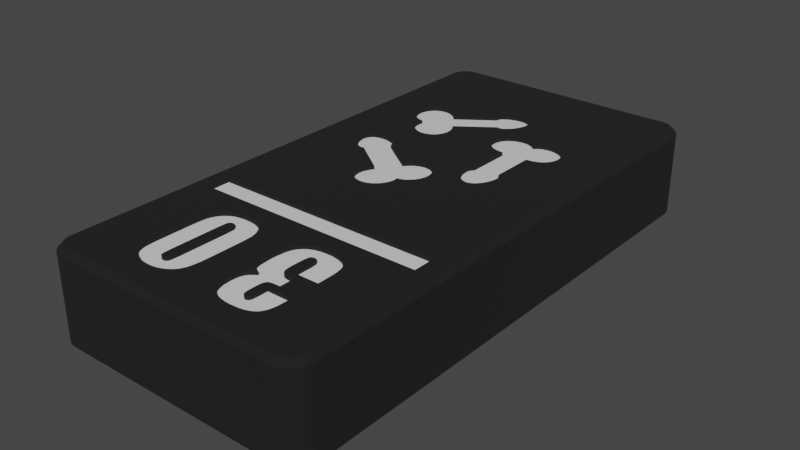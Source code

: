 # Source: prefab_tablet_30.blend  (saved by Blender 3.6.11; exported with 4.5.12 LTS)
import bpy
from mathutils import Matrix  # noqa: F401  (used for matrix-valued properties, if any)

bpy.ops.wm.read_factory_settings(use_empty=True)
scene = bpy.context.scene
scene.name = 'Scene'

# ---- collections
col_collection = bpy.data.collections.new('Collection'); scene.collection.children.link(col_collection)

# ---- materials (node trees are filled in below, after node groups)
mat_material = bpy.data.materials.new('Material')
mat_material.use_transparent_shadow = False
mat_base = bpy.data.materials.new('base')
mat_base.use_transparent_shadow = False

# ---- material node trees
mat_material.use_nodes = True; mat_material.node_tree.nodes.clear()
_N = mat_material.node_tree.nodes; _L = mat_material.node_tree.links
n0 = _N.new('ShaderNodeBsdfPrincipled'); n0.name = 'Principled BSDF'; n0.location = (10, 300)
n0.distribution = 'GGX'
n0.subsurface_method = 'RANDOM_WALK_SKIN'
n0.inputs[2].default_value = 0.09748
n0.inputs[3].default_value = 1.45
n0.inputs[27].default_value = (0.0, 0.0, 0.0, 1.0)
n1 = _N.new('ShaderNodeOutputMaterial'); n1.name = 'Material Output'; n1.location = (300, 300)
_L.new(n0.outputs[0], n1.inputs[0])
n1.is_active_output = True
mat_base.use_nodes = True; mat_base.node_tree.nodes.clear()
_N = mat_base.node_tree.nodes; _L = mat_base.node_tree.links
n0 = _N.new('ShaderNodeBsdfPrincipled'); n0.name = 'Principled BSDF'; n0.location = (10, 300)
n0.distribution = 'GGX'
n0.subsurface_method = 'RANDOM_WALK_SKIN'
n0.inputs[0].default_value = (0.005758, 0.006145, 0.00637, 1.0)
n0.inputs[2].default_value = 0.9488
n0.inputs[3].default_value = 1.45
n0.inputs[27].default_value = (0.0, 0.0, 0.0, 1.0)
n1 = _N.new('ShaderNodeOutputMaterial'); n1.name = 'Material Output'; n1.location = (300, 300)
_L.new(n0.outputs[0], n1.inputs[0])
n1.is_active_output = True

# ---- world
world_world = bpy.data.worlds.new('World'); scene.world = world_world
world_world.use_nodes = True; world_world.node_tree.nodes.clear()
_N = world_world.node_tree.nodes; _L = world_world.node_tree.links
n0 = _N.new('ShaderNodeOutputWorld'); n0.name = 'World Output'; n0.location = (300, 300)
n1 = _N.new('ShaderNodeBackground'); n1.name = 'Background'; n1.location = (10, 300)
n1.inputs[0].default_value = (0.05088, 0.05088, 0.05088, 1.0)
_L.new(n1.outputs[0], n0.inputs[0])
n0.is_active_output = True
world_world.color = (0.05088, 0.05088, 0.05088)
world_world.use_sun_shadow = False
world_world.sun_shadow_jitter_overblur = 0.0

# ---- meshes
me_plane = bpy.data.meshes.new('Plane')
me_plane.from_pydata([(-1.0, -1.0, 0.0), (1.0, -1.0, 0.0), (-1.0, 1.0, 0.0), (1.0, 1.0, 0.0)], [], [(0, 1, 3, 2)])
_uv = me_plane.uv_layers.new(name='UVMap')
_uv.uv.foreach_set('vector', [0.0, 0.0, 1.0, 0.0, 1.0, 1.0, 0.0, 1.0])
me_plane.materials.append(mat_material)
me_plane.update()
me_tablet_30 = bpy.data.meshes.new('tablet 30')
me_tablet_30.from_pydata([(-24.48, 1.765, 8.6), (-24.43, 1.536, 8.6), (-20.63, 1.644, 8.6), (-12.67, 19.24, 8.6), (-20.63, 19.24, 8.6), (-20.63, 16.0, 8.6), (-13.11, 28.27, 8.6), (-12.82, 28.34, 8.6), (-12.67, 32.22, 8.6), (-20.64, 29.79, 8.6), (-20.62, 29.97, 8.6), (-20.63, 32.22, 8.6), (-20.59, 30.13, 8.6), (-20.53, 30.27, 8.6), (-20.45, 30.4, 8.6), (-20.35, 30.51, 8.6), (-20.24, 30.61, 8.6), (-18.21, 30.61, 8.6), (-17.91, 30.44, 8.6), (-13.68, 27.97, 8.6), (-13.4, 28.15, 8.6), (-17.47, 29.81, 8.6), (-17.48, 29.89, 8.6), (-17.48, 29.73, 8.6), (-14.23, 27.4, 8.6), (-13.97, 27.71, 8.6), (-20.09, 30.69, 8.6), (-19.91, 30.77, 8.6), (-19.67, 30.83, 8.6), (-17.73, 30.3, 8.6), (-17.61, 30.17, 8.6), (-17.55, 30.07, 8.6), (-17.53, 30.05, 8.6), (-17.5, 29.97, 8.6), (-19.32, 30.85, 8.6), (-18.92, 30.82, 8.6), (-18.56, 30.74, 8.6), (-15.64, 25.45, 8.6), (-18.88, 27.79, 8.6), (-15.88, 25.05, 8.6), (-18.93, 27.77, 8.6), (-19.0, 27.74, 8.6), (-19.07, 27.73, 8.6), (-20.63, 25.11, 8.6), (-19.16, 27.73, 8.6), (-19.28, 27.75, 8.6), (-19.4, 27.8, 8.6), (-19.56, 27.88, 8.6), (-19.78, 28.05, 8.6), (-20.03, 28.3, 8.6), (-20.3, 28.69, 8.6), (-20.48, 29.04, 8.6), (-20.58, 29.35, 8.6), (-20.62, 29.57, 8.6), (-24.5, 32.22, 8.6), (-16.11, 24.05, 8.6), (-16.09, 24.36, 8.6), (-16.01, 24.71, 8.6), (-15.73, 23.05, 8.6), (-15.88, 23.26, 8.6), (-15.99, 23.49, 8.6), (-16.07, 23.76, 8.6), (-15.12, 22.6, 8.6), (-15.35, 22.72, 8.6), (-15.55, 22.87, 8.6), (-12.7, 23.8, 8.6), (-12.84, 23.5, 8.6), (-13.03, 23.22, 8.6), (-13.27, 22.98, 8.6), (-13.52, 22.78, 8.6), (-13.8, 22.63, 8.6), (-14.08, 22.54, 8.6), (-14.36, 22.49, 8.6), (-14.63, 22.49, 8.6), (-14.89, 22.53, 8.6), (-12.49, 24.79, 8.6), (-12.66, 24.79, 8.6), (-12.63, 24.7, 8.6), (-8.396, 25.11, 8.6), (-11.9, 25.02, 8.6), (-12.59, 24.32, 8.6), (-12.12, 24.9, 8.6), (-12.6, 24.53, 8.6), (-12.32, 24.83, 8.6), (-9.167, 30.51, 8.6), (-9.101, 30.55, 8.6), (-9.101, 32.22, 8.6), (-11.59, 28.01, 8.6), (-11.39, 27.83, 8.6), (-9.422, 29.78, 8.6), (-11.1, 26.02, 8.6), (-11.25, 25.71, 8.6), (-9.381, 29.45, 8.6), (-11.44, 25.43, 8.6), (-11.68, 25.19, 8.6), (-10.98, 26.82, 8.6), (-10.99, 26.51, 8.6), (-11.01, 26.35, 8.6), (-12.55, 28.36, 8.6), (-12.28, 28.33, 8.6), (-12.05, 28.27, 8.6), (-11.81, 28.16, 8.6), (-9.226, 30.46, 8.6), (-9.412, 30.02, 8.6), (-9.378, 30.19, 8.6), (-9.338, 30.29, 8.6), (-9.325, 30.32, 8.6), (-9.278, 30.4, 8.6), (-8.353, 27.87, 8.6), (-8.522, 27.97, 8.6), (-11.03, 27.12, 8.6), (-8.707, 28.13, 8.6), (-11.12, 27.4, 8.6), (-8.931, 28.4, 8.6), (-11.23, 27.61, 8.6), (-9.139, 28.75, 8.6), (-9.282, 29.09, 8.6), (-8.199, 27.8, 8.6), (-8.053, 27.76, 8.6), (-3.322, 32.22, 8.6), (-6.6, 30.48, 8.6), (-6.546, 30.43, 8.6), (-7.607, 27.8, 8.6), (-7.752, 27.76, 8.6), (-7.901, 27.75, 8.6), (-6.701, 32.22, 8.6), (-6.701, 30.55, 8.6), (-6.659, 30.53, 8.6), (-6.495, 30.35, 8.6), (-6.444, 30.25, 8.6), (-6.406, 30.12, 8.6), (-6.45, 29.31, 8.6), (-3.322, 25.11, 8.6), (-6.387, 29.67, 8.6), (-6.382, 29.94, 8.6), (-6.605, 28.87, 8.6), (-6.789, 28.52, 8.6), (-6.98, 28.26, 8.6), (-7.134, 28.09, 8.6), (-7.302, 27.95, 8.6), (-7.459, 27.86, 8.6), (-5.074, 35.19, 8.6), (-5.288, 34.99, 8.6), (-5.548, 34.82, 8.6), (-5.877, 34.68, 8.6), (-6.237, 34.59, 8.6), (-6.701, 34.55, 8.6), (-4.698, 35.88, 8.6), (-4.781, 35.63, 8.6), (-4.906, 35.4, 8.6), (-7.348, 37.8, 8.6), (-8.396, 49.5, 8.6), (-7.563, 37.68, 8.6), (-8.138, 37.6, 8.6), (-8.006, 37.48, 8.6), (-7.901, 37.35, 8.6), (-7.847, 37.42, 8.6), (-7.727, 37.55, 8.6), (-7.082, 37.89, 8.6), (-6.757, 37.96, 8.6), (-3.322, 49.5, 8.6), (-6.413, 37.96, 8.6), (-6.079, 37.92, 8.6), (-5.77, 37.82, 8.6), (-5.486, 37.68, 8.6), (-5.247, 37.51, 8.6), (-5.047, 37.31, 8.6), (-4.888, 37.1, 8.6), (-4.768, 36.86, 8.6), (-4.695, 36.63, 8.6), (-4.655, 36.38, 8.6), (-4.656, 36.13, 8.6), (-11.14, 36.07, 8.6), (-11.15, 36.34, 8.6), (-12.71, 38.89, 8.6), (-11.11, 36.6, 8.6), (-12.63, 38.85, 8.6), (-12.67, 49.5, 8.6), (-9.817, 37.89, 8.6), (-9.475, 37.96, 8.6), (-10.69, 35.14, 8.6), (-10.87, 35.36, 8.6), (-10.76, 37.31, 8.6), (-12.56, 38.84, 8.6), (-10.92, 37.08, 8.6), (-11.03, 36.86, 8.6), (-12.09, 38.94, 8.6), (-12.25, 38.87, 8.6), (-12.36, 38.84, 8.6), (-11.48, 41.79, 8.6), (-11.34, 41.7, 8.6), (-11.23, 41.61, 8.6), (-11.13, 41.5, 8.6), (-9.134, 37.96, 8.6), (-8.805, 37.92, 8.6), (-11.0, 35.59, 8.6), (-11.09, 35.81, 8.6), (-12.39, 38.84, 8.6), (-12.48, 38.83, 8.6), (-10.95, 40.86, 8.6), (-10.97, 40.62, 8.6), (-11.06, 40.28, 8.6), (-8.533, 37.83, 8.6), (-8.312, 37.72, 8.6), (-9.884, 34.66, 8.6), (-10.2, 34.79, 8.6), (-10.47, 34.95, 8.6), (-11.06, 41.36, 8.6), (-11.0, 41.22, 8.6), (-10.96, 41.06, 8.6), (-11.9, 39.07, 8.6), (-10.54, 37.53, 8.6), (-11.65, 39.3, 8.6), (-12.8, 41.89, 8.6), (-12.41, 41.95, 8.6), (-12.08, 41.95, 8.6), (-9.511, 34.58, 8.6), (-9.101, 34.55, 8.6), (-11.86, 41.92, 8.6), (-11.65, 41.86, 8.6), (-10.28, 37.7, 8.6), (-10.14, 37.78, 8.6), (-11.41, 39.59, 8.6), (-11.22, 39.91, 8.6), (-16.2, 33.84, 8.6), (-16.44, 33.72, 8.6), (-15.99, 34.0, 8.6), (-16.7, 33.63, 8.6), (-16.94, 33.59, 8.6), (-17.23, 33.59, 8.6), (-17.53, 33.64, 8.6), (-15.51, 34.91, 8.6), (-15.58, 34.64, 8.6), (-15.48, 35.2, 8.6), (-17.82, 33.75, 8.6), (-17.96, 33.82, 8.6), (-18.25, 34.01, 8.6), (-15.69, 34.4, 8.6), (-15.82, 34.2, 8.6), (-19.36, 39.42, 8.6), (-19.09, 39.45, 8.6), (-20.63, 49.5, 8.6), (-18.82, 39.44, 8.6), (-18.53, 39.39, 8.6), (-18.25, 39.27, 8.6), (-14.11, 40.95, 8.6), (-14.1, 41.03, 8.6), (-17.66, 38.85, 8.6), (-14.07, 41.11, 8.6), (-17.94, 39.09, 8.6), (-13.8, 41.45, 8.6), (-13.58, 41.6, 8.6), (-13.25, 41.76, 8.6), (-15.5, 35.52, 8.6), (-17.35, 38.5, 8.6), (-14.11, 40.83, 8.6), (-14.11, 40.88, 8.6), (-14.01, 41.22, 8.6), (-13.93, 41.32, 8.6), (-15.95, 36.55, 8.6), (-15.74, 36.2, 8.6), (-15.59, 35.85, 8.6), (-18.5, 34.25, 8.6), (-18.7, 34.53, 8.6), (-18.86, 34.82, 8.6), (-20.04, 39.09, 8.6), (-19.83, 39.23, 8.6), (-19.6, 39.35, 8.6), (-19.39, 35.97, 8.6), (-19.61, 36.07, 8.6), (-19.84, 36.23, 8.6), (-20.09, 36.46, 8.6), (-20.29, 36.73, 8.6), (-20.45, 37.03, 8.6), (-20.55, 37.34, 8.6), (-18.93, 35.89, 8.6), (-19.02, 35.89, 8.6), (-18.97, 35.72, 8.6), (-19.19, 35.91, 8.6), (-20.48, 38.48, 8.6), (-20.36, 38.71, 8.6), (-20.22, 38.91, 8.6), (-20.61, 37.65, 8.6), (-20.61, 37.94, 8.6), (-20.56, 38.22, 8.6), (-18.95, 35.09, 8.6), (-18.99, 35.33, 8.6), (-18.99, 35.54, 8.6), (-6.839, 11.85, 8.6), (-6.539, 11.64, 8.6), (-3.322, 13.11, 8.6), (-6.062, 11.02, 8.6), (-5.985, 10.78, 8.6), (-6.321, 11.43, 8.6), (-6.176, 11.23, 8.6), (-8.07, 8.4, 8.6), (-8.07, 9.907, 8.6), (-8.391, 10.83, 8.6), (-8.098, 10.48, 8.6), (-8.109, 10.56, 8.6), (-8.07, 5.859, 8.6), (-5.846, 5.859, 8.6), (-7.54, 6.494, 8.6), (-8.149, 10.69, 8.6), (-8.168, 10.72, 8.6), (-8.194, 10.75, 8.6), (-8.513, 12.21, 8.6), (-8.01, 12.19, 8.6), (-8.396, 13.11, 8.6), (-7.489, 12.1, 8.6), (-7.135, 11.99, 8.6), (-6.231, 3.467, 8.6), (-6.351, 3.33, 8.6), (-3.322, 1.644, 8.6), (-6.512, 3.198, 8.6), (-8.205, 10.76, 8.6), (-8.237, 10.78, 8.6), (-8.297, 4.191, 8.6), (-8.256, 4.212, 8.6), (-8.166, 4.304, 8.6), (-8.219, 4.239, 8.6), (-8.19, 4.269, 8.6), (-8.145, 4.344, 8.6), (-8.119, 4.424, 8.6), (-8.384, 4.168, 8.6), (-8.086, 4.637, 8.6), (-8.07, 5.063, 8.6), (-7.54, 7.765, 8.6), (-5.846, 8.4, 8.6), (-8.262, 7.811, 8.6), (-8.43, 7.848, 8.6), (-7.867, 6.491, 8.6), (-8.089, 6.482, 8.6), (-8.254, 6.47, 8.6), (-6.698, 3.087, 8.6), (-7.05, 2.945, 8.6), (-8.396, 1.644, 8.6), (-7.53, 2.84, 8.6), (-8.297, 2.788, 8.6), (-8.133, 10.65, 8.6), (-8.283, 10.8, 8.6), (-8.333, 10.82, 8.6), (-8.339, 4.176, 8.6), (-8.363, 6.457, 8.6), (-8.441, 6.442, 8.6), (-5.923, 4.209, 8.6), (-6.015, 3.881, 8.6), (-6.116, 3.65, 8.6), (-5.846, 5.063, 8.6), (-5.861, 4.662, 8.6), (-5.891, 10.2, 8.6), (-5.846, 9.123, 8.6), (-8.687, 6.251, 8.6), (-8.72, 6.185, 8.6), (-8.811, 5.485, 8.6), (-8.811, 4.965, 8.6), (-8.499, 6.422, 8.6), (-8.553, 6.393, 8.6), (-8.601, 6.356, 8.6), (-8.761, 6.056, 8.6), (-8.797, 5.826, 8.6), (-8.645, 6.31, 8.6), (-8.613, 4.206, 8.6), (-8.578, 4.189, 8.6), (-8.793, 4.583, 8.6), (-8.54, 4.177, 8.6), (-8.48, 4.167, 8.6), (-8.444, 4.165, 8.6), (-8.736, 4.349, 8.6), (-8.711, 4.303, 8.6), (-8.767, 4.439, 8.6), (-8.677, 4.259, 8.6), (-8.645, 4.229, 8.6), (-8.905, 10.13, 8.6), (-8.917, 9.571, 8.6), (-8.917, 8.939, 8.6), (-8.467, 10.84, 8.6), (-8.541, 10.83, 8.6), (-8.864, 10.51, 8.6), (-8.608, 10.82, 8.6), (-8.912, 8.727, 8.6), (-8.874, 8.41, 8.6), (-8.833, 8.255, 8.6), (-8.782, 8.14, 8.6), (-8.723, 8.049, 8.6), (-8.515, 7.88, 8.6), (-8.662, 7.981, 8.6), (-8.593, 7.924, 8.6), (-8.661, 10.8, 8.6), (-8.705, 10.78, 8.6), (-8.747, 10.75, 8.6), (-8.783, 10.71, 8.6), (-8.812, 10.67, 8.6), (-8.834, 10.62, 8.6), (-10.05, 3.112, 8.6), (-10.26, 3.244, 8.6), (-12.67, 1.644, 8.6), (-10.57, 7.19, 8.6), (-10.73, 7.335, 8.6), (-10.85, 7.475, 8.6), (-10.93, 7.599, 8.6), (-10.98, 7.742, 8.6), (-10.82, 11.17, 8.6), (-10.67, 11.4, 8.6), (-12.67, 13.11, 8.6), (-10.5, 11.59, 8.6), (-10.28, 11.77, 8.6), (-10.02, 11.92, 8.6), (-9.627, 12.07, 8.6), (-9.114, 12.18, 8.6), (-10.43, 3.396, 8.6), (-10.58, 3.574, 8.6), (-10.75, 3.861, 8.6), (-10.86, 6.295, 8.6), (-10.76, 6.456, 8.6), (-10.63, 6.601, 8.6), (-10.37, 7.071, 8.6), (-10.37, 6.816, 8.6), (-10.12, 6.971, 8.6), (-8.824, 2.807, 8.6), (-9.391, 2.888, 8.6), (-9.761, 2.988, 8.6), (-11.12, 9.894, 8.6), (-11.04, 10.52, 8.6), (-10.93, 10.92, 8.6), (-10.88, 4.171, 8.6), (-10.98, 4.551, 8.6), (-11.03, 5.1, 8.6), (-10.91, 6.161, 8.6), (-10.98, 5.925, 8.6), (-11.03, 5.222, 8.6), (-11.02, 5.627, 8.6), (-11.06, 8.039, 8.6), (-11.13, 8.897, 8.6), (-11.14, 9.356, 8.6), (-3.322, 16.0, 8.6), (-2.0, 16.0, 8.6), (-0.5, 19.24, 8.6), (-0.5, 13.11, 8.6), (-8.396, 16.0, 8.6), (-3.322, 19.24, 8.6), (-12.67, 16.0, 8.6), (-8.396, 19.24, 8.6), (-12.62, 24.08, 8.6), (-23.0, 16.0, 8.6), (-24.5, 19.24, 8.6), (-23.0, 14.0, 8.6), (-24.5, 13.11, 8.6), (-20.63, 14.0, 8.6), (-20.63, 13.11, 8.6), (-12.67, 14.0, 8.6), (-8.396, 14.0, 8.6), (-3.322, 14.0, 8.6), (-2.0, 14.0, 8.6), (-1.765, 49.48, 8.6), (-2.0, 49.5, 8.6), (-0.5, 48.0, 8.6), (-0.5, 32.22, 8.6), (-0.6635, 48.68, 8.6), (-0.7865, 48.88, 8.6), (-1.536, 49.43, 8.6), (-0.5734, 48.46, 8.6), (-0.9393, 49.06, 8.6), (-1.118, 49.21, 8.6), (-1.319, 49.34, 8.6), (-0.5185, 48.23, 8.6), (-0.5, 2.0, 8.6), (-0.5185, 1.765, 8.6), (-0.7865, 1.118, 8.6), (-0.6635, 1.319, 8.6), (-0.5734, 1.536, 8.6), (-2.0, 0.5, 8.6), (-1.765, 0.5185, 8.6), (-1.536, 0.5734, 8.6), (-1.319, 0.6635, 8.6), (-1.118, 0.7865, 8.6), (-0.9393, 0.9393, 8.6), (-24.21, 1.118, 8.6), (-24.06, 0.9393, 8.6), (-23.88, 0.7865, 8.6), (-23.46, 0.5734, 8.6), (-23.23, 0.5185, 8.6), (-24.34, 1.319, 8.6), (-23.0, 0.5, 8.6), (-23.68, 0.6635, 8.6), (-24.5, 2.0, 8.6), (-24.5, 48.0, 8.6), (-23.0, 49.5, 8.6), (-23.23, 49.48, 8.6), (-23.46, 49.43, 8.6), (-24.48, 48.23, 8.6), (-24.43, 48.46, 8.6), (-23.88, 49.21, 8.6), (-24.06, 49.06, 8.6), (-24.21, 48.88, 8.6), (-23.68, 49.34, 8.6), (-24.34, 48.68, 8.6), (-24.5, 25.11, 8.6), (-15.59, 12.01, 8.6), (-15.3, 11.88, 8.6), (-15.96, 12.12, 8.6), (-18.51, 11.8, 8.6), (-18.23, 11.97, 8.6), (-17.93, 12.08, 8.6), (-15.03, 11.7, 8.6), (-14.83, 11.51, 8.6), (-14.64, 11.27, 8.6), (-19.2, 11.02, 8.6), (-19.03, 11.3, 8.6), (-14.42, 10.87, 8.6), (-14.31, 10.57, 8.6), (-14.24, 10.21, 8.6), (-14.48, 3.982, 8.6), (-14.61, 3.746, 8.6), (-15.24, 3.172, 8.6), (-15.57, 3.008, 8.6), (-15.96, 2.881, 8.6), (-17.75, 2.915, 8.6), (-18.21, 3.094, 8.6), (-18.99, 3.686, 8.6), (-19.18, 3.981, 8.6), (-19.3, 4.262, 8.6), (-19.41, 4.653, 8.6), (-19.0, 11.34, 8.6), (-18.76, 11.6, 8.6), (-17.42, 12.18, 8.6), (-16.96, 12.21, 8.6), (-16.47, 12.19, 8.6), (-14.2, 5.426, 8.6), (-14.27, 4.729, 8.6), (-14.37, 4.276, 8.6), (-18.58, 3.305, 8.6), (-18.81, 3.486, 8.6), (-19.47, 9.667, 8.6), (-19.41, 10.38, 8.6), (-19.34, 10.7, 8.6), (-14.76, 3.556, 8.6), (-14.98, 3.355, 8.6), (-16.41, 2.807, 8.6), (-16.8, 2.788, 8.6), (-17.29, 2.819, 8.6), (-14.19, 9.38, 8.6), (-14.19, 9.201, 8.6), (-14.19, 6.034, 8.6), (-19.47, 5.416, 8.6), (-19.48, 6.034, 8.6), (-19.48, 9.062, 8.6), (-20.63, 0.5, 8.6), (-12.67, 0.5, 8.6), (-8.396, 0.5, 8.6), (-3.322, 0.5, 8.6), (-0.5, 25.11, 8.6), (0.0, 2.0, 8.1), (0.0, 2.0, 0.5), (0.0, 48.0, 8.1), (0.0, 48.0, 0.5), (-2.0, 50.0, 8.1), (-2.0, 50.0, 0.5), (-23.0, 50.0, 8.1), (-23.0, 50.0, 0.5), (-25.0, 48.0, 8.1), (-25.0, 48.0, 0.5), (-25.0, 2.0, 8.1), (-25.0, 2.0, 0.5), (-23.0, 0.0, 8.1), (-23.0, 0.0, 0.5), (-2.0, 0.0, 8.1), (-2.0, 0.0, 0.5), (-2.0, 0.5, 0.0), (-23.0, 0.5, 0.0), (-0.5, 2.0, 0.0), (-1.765, 0.5185, 0.0), (-24.5, 2.0, 0.0), (-24.5, 48.0, 0.0), (-23.0, 49.5, 0.0), (-24.48, 48.23, 0.0), (-24.48, 1.765, 0.0), (-2.0, 49.5, 0.0), (-0.5, 48.0, 0.0), (-24.21, 48.88, 0.0), (-24.06, 49.06, 0.0), (-23.88, 49.21, 0.0), (-24.43, 48.46, 0.0), (-24.34, 48.68, 0.0), (-23.23, 49.48, 0.0), (-23.46, 49.43, 0.0), (-0.6635, 1.319, 0.0), (-0.7865, 1.118, 0.0), (-1.536, 0.5734, 0.0), (-23.68, 49.34, 0.0), (-23.46, 0.5734, 0.0), (-24.21, 1.118, 0.0), (-24.34, 1.319, 0.0), (-0.5734, 1.536, 0.0), (-0.9393, 0.9393, 0.0), (-1.118, 0.7865, 0.0), (-1.319, 0.6635, 0.0), (-23.68, 0.6635, 0.0), (-23.88, 0.7865, 0.0), (-24.06, 0.9393, 0.0), (-23.23, 0.5185, 0.0), (-24.43, 1.536, 0.0), (-1.765, 49.48, 0.0), (-1.536, 49.43, 0.0), (-0.9393, 49.06, 0.0), (-1.319, 49.34, 0.0), (-1.118, 49.21, 0.0), (-0.7865, 48.88, 0.0), (-0.6635, 48.68, 0.0), (-0.5734, 48.46, 0.0), (-0.5185, 48.23, 0.0), (-0.5185, 1.765, 0.0), (-1.687, 0.02462, 0.5), (-1.687, 0.02462, 8.1), (-1.382, 0.09789, 0.5), (-1.382, 0.09789, 8.1), (-1.092, 0.218, 0.5), (-1.092, 0.218, 8.1), (-0.8244, 0.382, 0.5), (-0.8244, 0.382, 8.1), (-0.5858, 0.5858, 0.5), (-0.5858, 0.5858, 8.1), (-0.382, 0.8244, 0.5), (-0.382, 0.8244, 8.1), (-0.218, 1.092, 0.5), (-0.218, 1.092, 8.1), (-0.09789, 1.382, 0.5), (-0.09789, 1.382, 8.1), (-0.02462, 1.687, 0.5), (-0.02462, 1.687, 8.1), (-24.98, 1.687, 0.5), (-24.98, 1.687, 8.1), (-24.9, 1.382, 0.5), (-24.9, 1.382, 8.1), (-24.78, 1.092, 0.5), (-24.78, 1.092, 8.1), (-24.62, 0.8244, 0.5), (-24.62, 0.8244, 8.1), (-24.41, 0.5858, 0.5), (-24.41, 0.5858, 8.1), (-24.18, 0.382, 0.5), (-24.18, 0.382, 8.1), (-23.91, 0.218, 0.5), (-23.91, 0.218, 8.1), (-23.62, 0.09789, 0.5), (-23.62, 0.09789, 8.1), (-23.31, 0.02462, 0.5), (-23.31, 0.02462, 8.1), (-0.02462, 48.31, 0.5), (-0.02462, 48.31, 8.1), (-0.09789, 48.62, 0.5), (-0.09789, 48.62, 8.1), (-0.218, 48.91, 0.5), (-0.218, 48.91, 8.1), (-0.382, 49.18, 0.5), (-0.382, 49.18, 8.1), (-0.5858, 49.41, 0.5), (-0.5858, 49.41, 8.1), (-0.8244, 49.62, 0.5), (-0.8244, 49.62, 8.1), (-1.092, 49.78, 0.5), (-1.092, 49.78, 8.1), (-1.382, 49.9, 0.5), (-1.382, 49.9, 8.1), (-1.687, 49.98, 0.5), (-1.687, 49.98, 8.1), (-23.31, 49.98, 0.5), (-23.31, 49.98, 8.1), (-23.62, 49.9, 0.5), (-23.62, 49.9, 8.1), (-23.91, 49.78, 0.5), (-23.91, 49.78, 8.1), (-24.18, 49.62, 0.5), (-24.18, 49.62, 8.1), (-24.41, 49.41, 0.5), (-24.41, 49.41, 8.1), (-24.62, 49.18, 0.5), (-24.62, 49.18, 8.1), (-24.78, 48.91, 0.5), (-24.78, 48.91, 8.1), (-24.9, 48.62, 0.5), (-24.9, 48.62, 8.1), (-24.98, 48.31, 0.5), (-24.98, 48.31, 8.1), (-2.0, 16.0, 8.1), (-2.0, 14.0, 8.1), (-23.0, 14.0, 8.1), (-23.0, 16.0, 8.1), (-19.48, 6.034, 8.1), (-19.47, 5.416, 8.1), (-19.41, 4.653, 8.1), (-19.3, 4.262, 8.1), (-19.18, 3.981, 8.1), (-18.99, 3.686, 8.1), (-18.81, 3.486, 8.1), (-18.58, 3.305, 8.1), (-18.21, 3.094, 8.1), (-17.75, 2.915, 8.1), (-17.29, 2.819, 8.1), (-16.8, 2.788, 8.1), (-19.48, 9.062, 8.1), (-16.96, 12.21, 8.1), (-17.42, 12.18, 8.1), (-17.93, 12.08, 8.1), (-18.23, 11.97, 8.1), (-18.51, 11.8, 8.1), (-18.76, 11.6, 8.1), (-19.0, 11.34, 8.1), (-19.03, 11.3, 8.1), (-19.2, 11.02, 8.1), (-19.34, 10.7, 8.1), (-19.41, 10.38, 8.1), (-19.47, 9.667, 8.1), (-14.19, 9.201, 8.1), (-14.19, 9.38, 8.1), (-14.24, 10.21, 8.1), (-14.31, 10.57, 8.1), (-14.42, 10.87, 8.1), (-14.64, 11.27, 8.1), (-14.83, 11.51, 8.1), (-15.03, 11.7, 8.1), (-15.3, 11.88, 8.1), (-15.59, 12.01, 8.1), (-15.96, 12.12, 8.1), (-16.47, 12.19, 8.1), (-14.19, 6.034, 8.1), (-16.41, 2.807, 8.1), (-15.96, 2.881, 8.1), (-15.57, 3.008, 8.1), (-15.24, 3.172, 8.1), (-14.98, 3.355, 8.1), (-14.76, 3.556, 8.1), (-14.61, 3.746, 8.1), (-14.48, 3.982, 8.1), (-14.37, 4.276, 8.1), (-14.27, 4.729, 8.1), (-14.2, 5.426, 8.1), (-16.58, 4.246, 8.1), (-17.21, 10.56, 8.1), (-17.18, 10.64, 8.1), (-17.02, 10.8, 8.1), (-16.96, 10.82, 8.1), (-16.71, 10.82, 8.1), (-16.48, 4.399, 8.1), (-16.45, 4.532, 8.1), (-16.43, 4.782, 8.1), (-16.41, 5.258, 8.1), (-17.01, 4.189, 8.1), (-17.07, 4.212, 8.1), (-16.55, 4.276, 8.1), (-16.53, 4.297, 8.1), (-16.51, 4.336, 8.1), (-16.9, 10.83, 8.1), (-16.83, 10.84, 8.1), (-16.79, 10.83, 8.1), (-16.65, 10.81, 8.1), (-16.61, 10.79, 8.1), (-16.57, 10.77, 8.1), (-16.54, 10.74, 8.1), (-16.51, 10.71, 8.1), (-16.49, 10.68, 8.1), (-16.48, 10.64, 8.1), (-16.85, 4.165, 8.1), (-16.96, 4.174, 8.1), (-16.46, 10.56, 8.1), (-16.45, 10.49, 8.1), (-16.44, 10.4, 8.1), (-16.41, 9.714, 8.1), (-16.62, 4.218, 8.1), (-16.66, 4.196, 8.1), (-16.71, 4.179, 8.1), (-16.78, 4.169, 8.1), (-17.11, 4.239, 8.1), (-17.14, 4.263, 8.1), (-17.16, 4.292, 8.1), (-17.18, 4.327, 8.1), (-17.19, 4.369, 8.1), (-17.21, 4.424, 8.1), (-17.06, 10.78, 8.1), (-17.1, 10.75, 8.1), (-17.13, 10.73, 8.1), (-17.15, 10.69, 8.1), (-17.22, 4.499, 8.1), (-17.24, 4.594, 8.1), (-17.26, 5.258, 8.1), (-17.24, 10.3, 8.1), (-17.26, 9.781, 8.1), (-17.26, 9.781, 8.6), (-17.26, 5.258, 8.6), (-17.24, 10.3, 8.6), (-17.21, 10.56, 8.6), (-17.18, 10.64, 8.6), (-17.15, 10.69, 8.6), (-17.13, 10.73, 8.6), (-17.1, 10.75, 8.6), (-17.06, 10.78, 8.6), (-17.02, 10.8, 8.6), (-16.96, 10.82, 8.6), (-16.9, 10.83, 8.6), (-16.83, 10.84, 8.6), (-16.79, 10.83, 8.6), (-16.71, 10.82, 8.6), (-16.65, 10.81, 8.6), (-16.61, 10.79, 8.6), (-16.57, 10.77, 8.6), (-16.54, 10.74, 8.6), (-16.51, 10.71, 8.6), (-16.49, 10.68, 8.6), (-16.48, 10.64, 8.6), (-16.46, 10.56, 8.6), (-16.45, 10.49, 8.6), (-16.44, 10.4, 8.6), (-16.41, 9.714, 8.6), (-16.41, 5.258, 8.6), (-16.43, 4.782, 8.6), (-16.45, 4.532, 8.6), (-16.48, 4.399, 8.6), (-16.51, 4.336, 8.6), (-16.53, 4.297, 8.6), (-16.55, 4.276, 8.6), (-16.58, 4.246, 8.6), (-16.62, 4.218, 8.6), (-16.66, 4.196, 8.6), (-16.71, 4.179, 8.6), (-16.78, 4.169, 8.6), (-16.85, 4.165, 8.6), (-16.96, 4.174, 8.6), (-17.01, 4.189, 8.6), (-17.07, 4.212, 8.6), (-17.11, 4.239, 8.6), (-17.14, 4.263, 8.6), (-17.16, 4.292, 8.6), (-17.18, 4.327, 8.6), (-17.19, 4.369, 8.6), (-17.21, 4.424, 8.6), (-17.22, 4.499, 8.6), (-17.24, 4.594, 8.6), (-10.12, 6.971, 8.1), (-10.37, 6.816, 8.1), (-10.63, 6.601, 8.1), (-10.76, 6.456, 8.1), (-10.86, 6.295, 8.1), (-10.91, 6.161, 8.1), (-10.98, 5.925, 8.1), (-11.02, 5.627, 8.1), (-11.03, 5.222, 8.1), (-11.14, 9.356, 8.1), (-11.13, 8.897, 8.1), (-11.06, 8.039, 8.1), (-10.98, 7.742, 8.1), (-10.93, 7.599, 8.1), (-10.85, 7.475, 8.1), (-10.73, 7.335, 8.1), (-10.57, 7.19, 8.1), (-10.37, 7.071, 8.1), (-8.513, 12.21, 8.1), (-9.114, 12.18, 8.1), (-9.627, 12.07, 8.1), (-10.02, 11.92, 8.1), (-10.28, 11.77, 8.1), (-10.5, 11.59, 8.1), (-10.67, 11.4, 8.1), (-10.82, 11.17, 8.1), (-10.93, 10.92, 8.1), (-11.04, 10.52, 8.1), (-11.12, 9.894, 8.1), (-5.846, 9.123, 8.1), (-5.891, 10.2, 8.1), (-5.985, 10.78, 8.1), (-6.062, 11.02, 8.1), (-6.176, 11.23, 8.1), (-6.321, 11.43, 8.1), (-6.539, 11.64, 8.1), (-6.839, 11.85, 8.1), (-7.135, 11.99, 8.1), (-7.489, 12.1, 8.1), (-8.01, 12.19, 8.1), (-5.846, 8.4, 8.1), (-8.07, 8.4, 8.1), (-8.07, 9.907, 8.1), (-8.467, 10.84, 8.1), (-8.391, 10.83, 8.1), (-8.333, 10.82, 8.1), (-8.283, 10.8, 8.1), (-8.237, 10.78, 8.1), (-8.205, 10.76, 8.1), (-8.194, 10.75, 8.1), (-8.168, 10.72, 8.1), (-8.149, 10.69, 8.1), (-8.133, 10.65, 8.1), (-8.109, 10.56, 8.1), (-8.098, 10.48, 8.1), (-8.917, 9.571, 8.1), (-8.905, 10.13, 8.1), (-8.864, 10.51, 8.1), (-8.834, 10.62, 8.1), (-8.812, 10.67, 8.1), (-8.783, 10.71, 8.1), (-8.747, 10.75, 8.1), (-8.705, 10.78, 8.1), (-8.661, 10.8, 8.1), (-8.608, 10.82, 8.1), (-8.541, 10.83, 8.1), (-8.917, 8.939, 8.1), (-7.54, 7.765, 8.1), (-8.262, 7.811, 8.1), (-8.43, 7.848, 8.1), (-8.515, 7.88, 8.1), (-8.593, 7.924, 8.1), (-8.662, 7.981, 8.1), (-8.723, 8.049, 8.1), (-8.782, 8.14, 8.1), (-8.833, 8.255, 8.1), (-8.874, 8.41, 8.1), (-8.912, 8.727, 8.1), (-7.54, 6.494, 8.1), (-8.811, 5.485, 8.1), (-8.797, 5.826, 8.1), (-8.761, 6.056, 8.1), (-8.72, 6.185, 8.1), (-8.687, 6.251, 8.1), (-8.645, 6.31, 8.1), (-8.601, 6.356, 8.1), (-8.553, 6.393, 8.1), (-8.499, 6.422, 8.1), (-8.441, 6.442, 8.1), (-8.363, 6.457, 8.1), (-8.254, 6.47, 8.1), (-8.089, 6.482, 8.1), (-7.867, 6.491, 8.1), (-8.811, 4.965, 8.1), (-8.444, 4.165, 8.1), (-8.48, 4.167, 8.1), (-8.54, 4.177, 8.1), (-8.578, 4.189, 8.1), (-8.613, 4.206, 8.1), (-8.645, 4.229, 8.1), (-8.677, 4.259, 8.1), (-8.711, 4.303, 8.1), (-8.736, 4.349, 8.1), (-8.767, 4.439, 8.1), (-8.793, 4.583, 8.1), (-8.07, 5.063, 8.1), (-8.086, 4.637, 8.1), (-8.119, 4.424, 8.1), (-8.145, 4.344, 8.1), (-8.166, 4.304, 8.1), (-8.19, 4.269, 8.1), (-8.219, 4.239, 8.1), (-8.256, 4.212, 8.1), (-8.297, 4.191, 8.1), (-8.339, 4.176, 8.1), (-8.384, 4.168, 8.1), (-8.07, 5.859, 8.1), (-5.846, 5.859, 8.1), (-5.846, 5.063, 8.1), (-8.297, 2.788, 8.1), (-7.53, 2.84, 8.1), (-7.05, 2.945, 8.1), (-6.698, 3.087, 8.1), (-6.512, 3.198, 8.1), (-6.351, 3.33, 8.1), (-6.231, 3.467, 8.1), (-6.116, 3.65, 8.1), (-6.015, 3.881, 8.1), (-5.923, 4.209, 8.1), (-5.861, 4.662, 8.1), (-11.03, 5.1, 8.1), (-10.98, 4.551, 8.1), (-10.88, 4.171, 8.1), (-10.75, 3.861, 8.1), (-10.58, 3.574, 8.1), (-10.43, 3.396, 8.1), (-10.26, 3.244, 8.1), (-10.05, 3.112, 8.1), (-9.761, 2.988, 8.1), (-9.391, 2.888, 8.1), (-8.824, 2.807, 8.1), (-0.5, 48.0, 2.711e-15), (-0.5, 2.0, 1.084e-16), (-2.0, 49.5, 1.735e-15), (-1.765, 49.48, 1.735e-15), (-1.536, 49.43, 1.735e-15), (-1.319, 49.34, 1.735e-15), (-1.118, 49.21, 1.735e-15), (-0.9393, 49.06, 1.735e-15), (-0.7865, 48.88, 1.735e-15), (-0.6635, 48.68, 1.735e-15), (-0.5734, 48.46, 1.735e-15), (-0.5185, 48.23, 1.735e-15), (-0.5, 48.0, 1.735e-15), (-23.0, 49.5, -2.819e-15), (-2.0, 49.5, 2.711e-15), (-23.0, 0.5, 1.084e-16), (-2.0, 0.5, 1.084e-16), (-23.0, 0.5, -1.735e-15), (-23.23, 0.5185, -1.735e-15), (-23.46, 0.5734, -1.735e-15), (-23.68, 0.6635, -1.735e-15), (-23.88, 0.7865, -1.735e-15), (-24.06, 0.9393, -1.735e-15), (-24.21, 1.118, -1.735e-15), (-24.34, 1.319, -1.735e-15), (-24.43, 1.536, -1.735e-15), (-24.48, 1.765, -1.735e-15), (-24.5, 2.0, -1.735e-15), (-24.5, 2.0, 1.084e-16), (-24.5, 48.0, -7.589e-16), (-15.95, 36.55, 8.1), (-15.74, 36.2, 8.1), (-15.59, 35.85, 8.1), (-15.5, 35.52, 8.1), (-15.48, 35.2, 8.1), (-15.51, 34.91, 8.1), (-15.58, 34.64, 8.1), (-15.69, 34.4, 8.1), (-15.82, 34.2, 8.1), (-15.99, 34.0, 8.1), (-16.2, 33.84, 8.1), (-16.44, 33.72, 8.1), (-16.7, 33.63, 8.1), (-16.94, 33.59, 8.1), (-17.23, 33.59, 8.1), (-17.53, 33.64, 8.1), (-17.82, 33.75, 8.1), (-17.96, 33.82, 8.1), (-18.25, 34.01, 8.1), (-18.5, 34.25, 8.1), (-18.7, 34.53, 8.1), (-18.86, 34.82, 8.1), (-18.95, 35.09, 8.1), (-18.99, 35.33, 8.1), (-18.99, 35.54, 8.1), (-18.97, 35.72, 8.1), (-18.93, 35.89, 8.1), (-12.71, 38.89, 8.1), (-11.13, 41.5, 8.1), (-11.06, 41.36, 8.1), (-11.0, 41.22, 8.1), (-10.96, 41.06, 8.1), (-10.95, 40.86, 8.1), (-10.97, 40.62, 8.1), (-11.06, 40.28, 8.1), (-11.22, 39.91, 8.1), (-11.41, 39.59, 8.1), (-11.65, 39.3, 8.1), (-11.9, 39.07, 8.1), (-12.09, 38.94, 8.1), (-12.25, 38.87, 8.1), (-12.36, 38.84, 8.1), (-12.39, 38.84, 8.1), (-12.48, 38.83, 8.1), (-12.56, 38.84, 8.1), (-12.63, 38.85, 8.1), (-14.11, 40.83, 8.1), (-14.11, 40.88, 8.1), (-14.11, 40.95, 8.1), (-14.1, 41.03, 8.1), (-14.07, 41.11, 8.1), (-14.01, 41.22, 8.1), (-13.93, 41.32, 8.1), (-13.8, 41.45, 8.1), (-13.58, 41.6, 8.1), (-13.25, 41.76, 8.1), (-12.8, 41.89, 8.1), (-12.41, 41.95, 8.1), (-12.08, 41.95, 8.1), (-11.86, 41.92, 8.1), (-11.65, 41.86, 8.1), (-11.48, 41.79, 8.1), (-11.34, 41.7, 8.1), (-11.23, 41.61, 8.1), (-17.35, 38.5, 8.1), (-19.02, 35.89, 8.1), (-19.19, 35.91, 8.1), (-19.39, 35.97, 8.1), (-19.61, 36.07, 8.1), (-19.84, 36.23, 8.1), (-20.09, 36.46, 8.1), (-20.29, 36.73, 8.1), (-20.45, 37.03, 8.1), (-20.55, 37.34, 8.1), (-20.61, 37.65, 8.1), (-20.61, 37.94, 8.1), (-20.56, 38.22, 8.1), (-20.48, 38.48, 8.1), (-20.36, 38.71, 8.1), (-20.22, 38.91, 8.1), (-20.04, 39.09, 8.1), (-19.83, 39.23, 8.1), (-19.6, 39.35, 8.1), (-19.36, 39.42, 8.1), (-19.09, 39.45, 8.1), (-18.82, 39.44, 8.1), (-18.53, 39.39, 8.1), (-18.25, 39.27, 8.1), (-17.94, 39.09, 8.1), (-17.66, 38.85, 8.1), (-9.101, 34.55, 8.1), (-9.511, 34.58, 8.1), (-9.884, 34.66, 8.1), (-10.2, 34.79, 8.1), (-10.47, 34.95, 8.1), (-10.69, 35.14, 8.1), (-10.87, 35.36, 8.1), (-11.0, 35.59, 8.1), (-11.09, 35.81, 8.1), (-11.14, 36.07, 8.1), (-11.15, 36.34, 8.1), (-11.11, 36.6, 8.1), (-11.03, 36.86, 8.1), (-10.92, 37.08, 8.1), (-10.76, 37.31, 8.1), (-10.54, 37.53, 8.1), (-10.28, 37.7, 8.1), (-10.14, 37.78, 8.1), (-9.817, 37.89, 8.1), (-9.475, 37.96, 8.1), (-9.134, 37.96, 8.1), (-8.805, 37.92, 8.1), (-8.533, 37.83, 8.1), (-8.312, 37.72, 8.1), (-8.138, 37.6, 8.1), (-8.006, 37.48, 8.1), (-7.901, 37.35, 8.1), (-9.101, 30.55, 8.1), (-7.901, 27.75, 8.1), (-8.053, 27.76, 8.1), (-8.199, 27.8, 8.1), (-8.353, 27.87, 8.1), (-8.522, 27.97, 8.1), (-8.707, 28.13, 8.1), (-8.931, 28.4, 8.1), (-9.139, 28.75, 8.1), (-9.282, 29.09, 8.1), (-9.381, 29.45, 8.1), (-9.422, 29.78, 8.1), (-9.412, 30.02, 8.1), (-9.378, 30.19, 8.1), (-9.338, 30.29, 8.1), (-9.325, 30.32, 8.1), (-9.278, 30.4, 8.1), (-9.226, 30.46, 8.1), (-9.167, 30.51, 8.1), (-6.701, 30.55, 8.1), (-6.659, 30.53, 8.1), (-6.6, 30.48, 8.1), (-6.546, 30.43, 8.1), (-6.495, 30.35, 8.1), (-6.444, 30.25, 8.1), (-6.406, 30.12, 8.1), (-6.382, 29.94, 8.1), (-6.387, 29.67, 8.1), (-6.45, 29.31, 8.1), (-6.605, 28.87, 8.1), (-6.789, 28.52, 8.1), (-6.98, 28.26, 8.1), (-7.134, 28.09, 8.1), (-7.302, 27.95, 8.1), (-7.459, 27.86, 8.1), (-7.607, 27.8, 8.1), (-7.752, 27.76, 8.1), (-6.701, 34.55, 8.1), (-7.847, 37.42, 8.1), (-7.727, 37.55, 8.1), (-7.563, 37.68, 8.1), (-7.348, 37.8, 8.1), (-7.082, 37.89, 8.1), (-6.757, 37.96, 8.1), (-6.413, 37.96, 8.1), (-6.079, 37.92, 8.1), (-5.77, 37.82, 8.1), (-5.486, 37.68, 8.1), (-5.247, 37.51, 8.1), (-5.047, 37.31, 8.1), (-4.888, 37.1, 8.1), (-4.768, 36.86, 8.1), (-4.695, 36.63, 8.1), (-4.655, 36.38, 8.1), (-4.656, 36.13, 8.1), (-4.698, 35.88, 8.1), (-4.781, 35.63, 8.1), (-4.906, 35.4, 8.1), (-5.074, 35.19, 8.1), (-5.288, 34.99, 8.1), (-5.548, 34.82, 8.1), (-5.877, 34.68, 8.1), (-6.237, 34.59, 8.1), (-14.23, 27.4, 8.1), (-13.97, 27.71, 8.1), (-13.68, 27.97, 8.1), (-13.4, 28.15, 8.1), (-13.11, 28.27, 8.1), (-12.82, 28.34, 8.1), (-12.55, 28.36, 8.1), (-12.28, 28.33, 8.1), (-12.05, 28.27, 8.1), (-11.81, 28.16, 8.1), (-11.59, 28.01, 8.1), (-11.39, 27.83, 8.1), (-11.23, 27.61, 8.1), (-11.12, 27.4, 8.1), (-11.03, 27.12, 8.1), (-10.98, 26.82, 8.1), (-10.99, 26.51, 8.1), (-11.01, 26.35, 8.1), (-11.1, 26.02, 8.1), (-11.25, 25.71, 8.1), (-11.44, 25.43, 8.1), (-11.68, 25.19, 8.1), (-11.9, 25.02, 8.1), (-12.12, 24.9, 8.1), (-12.32, 24.83, 8.1), (-12.49, 24.79, 8.1), (-12.66, 24.79, 8.1), (-17.48, 29.73, 8.1), (-20.45, 30.4, 8.1), (-20.35, 30.51, 8.1), (-20.24, 30.61, 8.1), (-20.09, 30.69, 8.1), (-19.91, 30.77, 8.1), (-19.67, 30.83, 8.1), (-19.32, 30.85, 8.1), (-18.92, 30.82, 8.1), (-18.56, 30.74, 8.1), (-18.21, 30.61, 8.1), (-17.91, 30.44, 8.1), (-17.73, 30.3, 8.1), (-17.61, 30.17, 8.1), (-17.55, 30.07, 8.1), (-17.53, 30.05, 8.1), (-17.5, 29.97, 8.1), (-17.48, 29.89, 8.1), (-17.47, 29.81, 8.1), (-18.88, 27.79, 8.1), (-18.93, 27.77, 8.1), (-19.0, 27.74, 8.1), (-19.07, 27.73, 8.1), (-19.16, 27.73, 8.1), (-19.28, 27.75, 8.1), (-19.4, 27.8, 8.1), (-19.56, 27.88, 8.1), (-19.78, 28.05, 8.1), (-20.03, 28.3, 8.1), (-20.3, 28.69, 8.1), (-20.48, 29.04, 8.1), (-20.58, 29.35, 8.1), (-20.62, 29.57, 8.1), (-20.64, 29.79, 8.1), (-20.62, 29.97, 8.1), (-20.59, 30.13, 8.1), (-20.53, 30.27, 8.1), (-15.64, 25.45, 8.1), (-12.63, 24.7, 8.1), (-12.6, 24.53, 8.1), (-12.59, 24.32, 8.1), (-12.62, 24.08, 8.1), (-12.7, 23.8, 8.1), (-12.84, 23.5, 8.1), (-13.03, 23.22, 8.1), (-13.27, 22.98, 8.1), (-13.52, 22.78, 8.1), (-13.8, 22.63, 8.1), (-14.08, 22.54, 8.1), (-14.36, 22.49, 8.1), (-14.63, 22.49, 8.1), (-14.89, 22.53, 8.1), (-15.12, 22.6, 8.1), (-15.35, 22.72, 8.1), (-15.55, 22.87, 8.1), (-15.73, 23.05, 8.1), (-15.88, 23.26, 8.1), (-15.99, 23.49, 8.1), (-16.07, 23.76, 8.1), (-16.11, 24.05, 8.1), (-16.09, 24.36, 8.1), (-16.01, 24.71, 8.1), (-15.88, 25.05, 8.1)], [], [(0, 1, 2), (3, 4, 5), (6, 7, 8), (9, 10, 11), (11, 10, 12), (11, 12, 13), (13, 14, 11), (11, 14, 15), (11, 15, 16), (17, 18, 8), (19, 20, 21), (21, 20, 6), (21, 6, 22), (22, 6, 8), (23, 24, 21), (21, 24, 25), (21, 25, 19), (16, 26, 11), (11, 26, 27), (11, 27, 28), (18, 29, 8), (8, 29, 30), (8, 30, 31), (31, 32, 8), (8, 32, 33), (8, 33, 22), (28, 34, 11), (11, 34, 35), (11, 35, 8), (8, 35, 36), (8, 36, 17), (37, 38, 39), (39, 38, 40), (41, 42, 43), (43, 42, 44), (43, 44, 45), (45, 46, 43), (43, 46, 47), (43, 47, 48), (48, 49, 43), (43, 49, 50), (43, 50, 51), (51, 52, 43), (43, 52, 53), (43, 53, 54), (55, 56, 43), (40, 41, 39), (39, 41, 43), (39, 43, 57), (57, 43, 56), (58, 59, 4), (4, 59, 60), (4, 60, 43), (43, 60, 61), (43, 61, 55), (62, 63, 4), (4, 63, 64), (4, 64, 58), (65, 66, 3), (3, 66, 67), (3, 67, 68), (68, 69, 3), (3, 69, 70), (3, 70, 71), (71, 72, 3), (3, 72, 73), (3, 73, 4), (4, 73, 74), (4, 74, 62), (75, 76, 77), (78, 79, 80), (80, 79, 81), (77, 82, 75), (75, 82, 80), (75, 80, 83), (83, 80, 81), (84, 85, 86), (87, 88, 89), (78, 90, 91), (89, 88, 92), (91, 93, 78), (78, 93, 94), (78, 94, 79), (95, 96, 78), (78, 96, 97), (78, 97, 90), (7, 98, 8), (8, 98, 99), (8, 99, 86), (86, 99, 100), (86, 100, 101), (101, 87, 86), (86, 87, 102), (86, 102, 84), (89, 103, 87), (87, 103, 104), (87, 104, 105), (105, 106, 87), (87, 106, 107), (87, 107, 102), (108, 109, 110), (110, 109, 111), (110, 111, 112), (112, 111, 113), (112, 113, 114), (114, 113, 115), (114, 115, 88), (88, 115, 116), (88, 116, 92), (110, 95, 108), (108, 95, 78), (108, 78, 117), (117, 78, 118), (119, 120, 121), (122, 123, 78), (78, 123, 124), (78, 124, 118), (125, 126, 119), (119, 126, 127), (119, 127, 120), (121, 128, 119), (119, 128, 129), (119, 129, 130), (131, 132, 133), (133, 132, 119), (133, 119, 134), (134, 119, 130), (131, 135, 132), (132, 135, 136), (132, 136, 137), (137, 138, 132), (132, 138, 139), (132, 139, 140), (141, 142, 119), (142, 143, 119), (119, 143, 144), (119, 144, 125), (125, 144, 145), (125, 145, 146), (147, 148, 119), (119, 148, 149), (119, 149, 141), (150, 151, 152), (152, 151, 153), (152, 153, 154), (155, 156, 154), (154, 156, 157), (154, 157, 152), (150, 158, 151), (151, 158, 159), (151, 159, 160), (160, 159, 161), (160, 161, 162), (162, 163, 160), (160, 163, 164), (160, 164, 165), (165, 166, 160), (160, 166, 167), (160, 167, 168), (168, 169, 160), (160, 169, 170), (160, 170, 119), (119, 170, 171), (119, 171, 147), (172, 173, 174), (174, 173, 175), (174, 175, 176), (177, 178, 179), (180, 181, 8), (182, 183, 184), (184, 183, 176), (184, 176, 185), (185, 176, 175), (186, 187, 182), (182, 187, 188), (189, 190, 177), (177, 190, 191), (177, 191, 192), (177, 179, 151), (151, 179, 193), (151, 193, 194), (181, 195, 8), (8, 195, 196), (8, 196, 172), (188, 197, 182), (182, 197, 198), (182, 198, 183), (199, 200, 178), (178, 200, 201), (194, 202, 151), (151, 202, 203), (151, 203, 153), (204, 205, 8), (8, 205, 206), (8, 206, 180), (192, 207, 177), (177, 207, 208), (177, 208, 178), (178, 208, 209), (178, 209, 199), (186, 182, 210), (210, 182, 211), (210, 211, 212), (213, 214, 177), (177, 214, 215), (204, 8, 216), (216, 8, 86), (216, 86, 217), (215, 218, 177), (177, 218, 219), (177, 219, 189), (211, 220, 212), (212, 220, 221), (212, 221, 222), (222, 221, 178), (222, 178, 223), (223, 178, 201), (224, 225, 8), (224, 8, 226), (225, 227, 8), (8, 227, 228), (8, 228, 11), (11, 228, 229), (11, 229, 230), (231, 232, 8), (231, 8, 233), (230, 234, 11), (11, 234, 235), (11, 235, 236), (232, 237, 8), (8, 237, 238), (8, 238, 226), (239, 240, 241), (241, 240, 242), (241, 242, 177), (177, 242, 243), (177, 243, 244), (245, 246, 247), (247, 246, 248), (247, 248, 249), (250, 251, 177), (177, 251, 252), (177, 252, 213), (172, 174, 8), (8, 174, 253), (8, 253, 233), (254, 255, 247), (247, 255, 256), (247, 256, 245), (249, 248, 244), (244, 248, 257), (244, 257, 177), (177, 257, 258), (177, 258, 250), (259, 260, 174), (174, 260, 261), (174, 261, 253), (236, 262, 11), (11, 262, 263), (11, 263, 264), (265, 266, 241), (241, 266, 267), (241, 267, 239), (268, 269, 11), (11, 269, 270), (11, 270, 271), (271, 272, 11), (11, 272, 273), (11, 273, 274), (275, 276, 277), (277, 276, 278), (277, 278, 268), (279, 280, 241), (241, 280, 281), (241, 281, 265), (274, 282, 11), (11, 282, 283), (11, 283, 241), (241, 283, 284), (241, 284, 279), (264, 285, 11), (11, 285, 286), (11, 286, 268), (268, 286, 287), (268, 287, 277), (288, 289, 290), (290, 291, 292), (289, 293, 290), (290, 293, 294), (290, 294, 291), (295, 296, 297), (297, 296, 298), (297, 298, 299), (300, 301, 302), (303, 304, 305), (306, 307, 308), (308, 307, 309), (308, 309, 290), (290, 309, 310), (290, 310, 288), (311, 312, 313), (313, 312, 314), (299, 315, 316), (317, 318, 319), (319, 318, 320), (319, 320, 321), (322, 323, 324), (324, 323, 325), (324, 325, 326), (327, 328, 329), (329, 328, 295), (329, 295, 330), (302, 331, 300), (300, 331, 332), (300, 332, 333), (314, 334, 313), (313, 334, 335), (313, 335, 336), (336, 335, 337), (336, 337, 338), (315, 299, 305), (305, 299, 339), (305, 339, 303), (316, 340, 299), (299, 340, 341), (299, 341, 297), (322, 324, 319), (319, 324, 342), (319, 342, 317), (333, 343, 300), (300, 343, 344), (300, 344, 326), (345, 346, 313), (313, 346, 347), (313, 347, 311), (301, 348, 313), (313, 348, 349), (313, 349, 345), (292, 350, 290), (290, 350, 351), (290, 351, 313), (313, 351, 328), (313, 328, 301), (301, 328, 327), (301, 327, 302), (352, 353, 344), (326, 344, 324), (324, 344, 354), (324, 354, 355), (356, 357, 358), (353, 359, 344), (344, 359, 360), (344, 360, 354), (356, 358, 344), (344, 358, 361), (344, 361, 352), (362, 363, 364), (363, 365, 364), (364, 365, 366), (364, 366, 355), (355, 366, 367), (355, 367, 324), (368, 369, 370), (370, 369, 371), (370, 371, 364), (364, 371, 372), (364, 372, 362), (373, 374, 297), (295, 297, 330), (330, 297, 374), (330, 374, 375), (297, 376, 373), (373, 376, 377), (373, 377, 378), (378, 377, 379), (375, 380, 330), (330, 380, 381), (330, 381, 382), (382, 383, 330), (330, 383, 384), (330, 384, 385), (385, 384, 386), (385, 386, 387), (379, 388, 378), (378, 388, 389), (378, 389, 390), (390, 391, 378), (378, 391, 392), (378, 392, 393), (394, 395, 396), (396, 397, 398), (398, 399, 396), (396, 399, 400), (396, 400, 401), (402, 403, 404), (404, 403, 405), (404, 405, 406), (406, 407, 404), (404, 407, 408), (404, 408, 308), (308, 408, 409), (308, 409, 306), (395, 410, 396), (396, 410, 411), (396, 411, 412), (413, 414, 397), (397, 414, 415), (397, 415, 416), (416, 415, 417), (416, 417, 418), (338, 419, 336), (336, 419, 420), (336, 420, 396), (396, 420, 421), (396, 421, 394), (422, 423, 404), (404, 423, 424), (404, 424, 402), (412, 425, 396), (396, 425, 426), (396, 426, 427), (413, 397, 428), (428, 397, 396), (428, 396, 429), (427, 430, 396), (396, 430, 431), (396, 431, 429), (401, 432, 396), (396, 432, 433), (396, 433, 404), (404, 433, 434), (404, 434, 422), (435, 436, 437), (437, 436, 438), (439, 435, 440), (441, 439, 442), (80, 443, 78), (78, 443, 65), (78, 65, 442), (442, 65, 3), (442, 3, 441), (441, 3, 5), (444, 445, 446), (446, 445, 447), (446, 447, 448), (449, 404, 450), (450, 404, 451), (451, 404, 308), (451, 308, 452), (452, 308, 290), (452, 290, 453), (454, 455, 456), (456, 455, 457), (458, 459, 460), (458, 460, 461), (459, 462, 460), (460, 462, 463), (460, 463, 464), (454, 456, 460), (460, 456, 465), (460, 465, 461), (436, 453, 438), (438, 453, 290), (438, 290, 466), (466, 290, 313), (466, 313, 467), (468, 469, 313), (313, 469, 470), (313, 470, 467), (471, 472, 313), (313, 472, 473), (313, 473, 474), (474, 475, 313), (313, 475, 476), (313, 476, 468), (477, 478, 479), (480, 481, 482), (482, 481, 483), (482, 483, 1), (477, 479, 482), (482, 479, 484), (482, 484, 480), (450, 448, 449), (449, 448, 447), (449, 447, 2), (2, 447, 485), (2, 485, 0), (53, 9, 54), (54, 9, 11), (54, 11, 486), (486, 11, 241), (486, 241, 487), (487, 488, 486), (486, 488, 489), (486, 489, 490), (490, 489, 491), (492, 493, 494), (492, 494, 495), (495, 494, 489), (489, 494, 496), (489, 496, 491), (54, 497, 43), (43, 497, 445), (43, 445, 4), (4, 445, 444), (4, 444, 5), (498, 499, 404), (498, 404, 500), (501, 502, 449), (449, 502, 503), (499, 504, 404), (404, 504, 505), (404, 505, 506), (449, 507, 508), (506, 509, 404), (404, 509, 510), (404, 510, 511), (396, 512, 513), (514, 515, 396), (396, 515, 516), (2, 517, 518), (519, 520, 2), (2, 520, 521), (2, 521, 522), (508, 523, 449), (449, 523, 524), (449, 524, 501), (503, 525, 449), (449, 525, 526), (449, 526, 404), (404, 526, 527), (404, 527, 500), (528, 529, 396), (396, 529, 530), (396, 530, 512), (518, 531, 2), (2, 531, 532), (2, 532, 519), (533, 534, 449), (449, 534, 535), (449, 535, 507), (513, 536, 396), (396, 536, 537), (396, 537, 514), (516, 538, 396), (396, 538, 539), (396, 539, 2), (2, 539, 540), (2, 540, 517), (511, 541, 404), (404, 541, 542), (404, 542, 396), (396, 542, 543), (396, 543, 528), (522, 544, 2), (2, 544, 545), (2, 545, 449), (449, 545, 546), (449, 546, 533), (439, 440, 442), (442, 440, 132), (442, 132, 78), (78, 132, 140), (78, 140, 122), (1, 483, 2), (2, 483, 547), (2, 547, 396), (396, 547, 548), (396, 548, 336), (336, 548, 549), (336, 549, 313), (313, 549, 550), (313, 550, 471), (435, 437, 440), (440, 437, 551), (440, 551, 132), (132, 551, 457), (132, 457, 119), (119, 457, 455), (119, 455, 160), (552, 553, 554), (554, 553, 555), (556, 557, 558), (558, 557, 559), (560, 561, 562), (562, 561, 563), (564, 565, 566), (566, 565, 567), (568, 569, 570), (568, 570, 571), (572, 573, 574), (574, 573, 575), (576, 572, 569), (569, 572, 574), (569, 574, 570), (570, 574, 577), (570, 577, 578), (579, 580, 581), (575, 582, 574), (574, 582, 583), (574, 583, 584), (584, 583, 585), (586, 587, 588), (579, 581, 583), (583, 581, 589), (583, 589, 585), (590, 591, 592), (586, 588, 593), (594, 595, 587), (587, 595, 596), (587, 596, 588), (590, 597, 591), (591, 597, 598), (591, 598, 599), (569, 600, 576), (576, 600, 590), (576, 590, 601), (601, 590, 592), (602, 603, 604), (604, 603, 605), (604, 605, 606), (602, 604, 577), (577, 604, 607), (577, 607, 608), (608, 609, 577), (577, 609, 610), (577, 610, 578), (571, 570, 588), (588, 570, 611), (588, 611, 593), (566, 567, 612), (566, 612, 613), (613, 612, 614), (613, 614, 615), (615, 614, 616), (615, 616, 617), (617, 616, 618), (617, 618, 619), (619, 618, 620), (619, 620, 621), (621, 620, 622), (621, 622, 623), (623, 622, 624), (623, 624, 625), (625, 624, 626), (625, 626, 627), (627, 626, 628), (627, 628, 629), (629, 628, 553), (629, 553, 552), (562, 563, 630), (562, 630, 631), (631, 630, 632), (631, 632, 633), (633, 632, 634), (633, 634, 635), (635, 634, 636), (635, 636, 637), (637, 636, 638), (637, 638, 639), (639, 638, 640), (639, 640, 641), (641, 640, 642), (641, 642, 643), (643, 642, 644), (643, 644, 645), (645, 644, 646), (645, 646, 647), (647, 646, 565), (647, 565, 564), (554, 555, 648), (554, 648, 649), (649, 648, 650), (649, 650, 651), (651, 650, 652), (651, 652, 653), (653, 652, 654), (653, 654, 655), (655, 654, 656), (655, 656, 657), (657, 656, 658), (657, 658, 659), (659, 658, 660), (659, 660, 661), (661, 660, 662), (661, 662, 663), (663, 662, 664), (663, 664, 665), (665, 664, 557), (665, 557, 556), (558, 559, 666), (558, 666, 667), (667, 666, 668), (667, 668, 669), (669, 668, 670), (669, 670, 671), (671, 670, 672), (671, 672, 673), (673, 672, 674), (673, 674, 675), (675, 674, 676), (675, 676, 677), (677, 676, 678), (677, 678, 679), (679, 678, 680), (679, 680, 681), (681, 680, 682), (681, 682, 683), (683, 682, 561), (683, 561, 560), (684, 685, 436), (436, 685, 453), (452, 453, 685), (446, 448, 686), (686, 448, 450), (686, 450, 685), (685, 450, 451), (685, 451, 452), (686, 687, 446), (446, 687, 444), (684, 436, 435), (435, 439, 684), (684, 439, 441), (684, 441, 687), (687, 441, 5), (687, 5, 444), (687, 686, 684), (684, 686, 685), (688, 545, 544), (688, 544, 689), (689, 544, 522), (689, 522, 690), (690, 522, 521), (690, 521, 691), (691, 521, 520), (691, 520, 692), (692, 520, 519), (692, 519, 693), (693, 519, 532), (693, 532, 694), (694, 532, 531), (694, 531, 695), (695, 531, 518), (695, 518, 696), (696, 518, 517), (696, 517, 697), (697, 517, 540), (697, 540, 698), (698, 540, 539), (698, 539, 699), (688, 700, 545), (545, 700, 546), (701, 526, 525), (701, 525, 702), (702, 525, 503), (702, 503, 703), (703, 503, 502), (703, 502, 704), (704, 502, 501), (704, 501, 705), (705, 501, 524), (705, 524, 706), (706, 524, 523), (706, 523, 707), (707, 523, 508), (707, 508, 708), (708, 508, 507), (708, 507, 709), (709, 507, 535), (709, 535, 710), (710, 535, 534), (710, 534, 711), (711, 534, 533), (711, 533, 712), (712, 533, 546), (712, 546, 700), (713, 542, 541), (713, 541, 714), (714, 541, 511), (714, 511, 715), (715, 511, 510), (715, 510, 716), (716, 510, 509), (716, 509, 717), (717, 509, 506), (717, 506, 718), (718, 506, 505), (718, 505, 719), (719, 505, 504), (719, 504, 720), (720, 504, 499), (720, 499, 721), (721, 499, 498), (721, 498, 722), (722, 498, 500), (722, 500, 723), (723, 500, 527), (723, 527, 724), (724, 527, 526), (724, 526, 701), (713, 725, 542), (542, 725, 543), (699, 539, 538), (699, 538, 726), (726, 538, 516), (726, 516, 727), (727, 516, 515), (727, 515, 728), (728, 515, 514), (728, 514, 729), (729, 514, 537), (729, 537, 730), (730, 537, 536), (730, 536, 731), (731, 536, 513), (731, 513, 732), (732, 513, 512), (732, 512, 733), (733, 512, 530), (733, 530, 734), (734, 530, 529), (734, 529, 735), (735, 529, 528), (735, 528, 736), (736, 528, 543), (736, 543, 725), (727, 728, 737), (708, 738, 739), (740, 741, 702), (723, 724, 742), (743, 733, 744), (744, 733, 734), (744, 734, 745), (745, 734, 735), (745, 735, 746), (698, 747, 697), (697, 747, 748), (697, 748, 696), (702, 741, 701), (737, 728, 749), (749, 728, 729), (749, 729, 750), (750, 729, 730), (750, 730, 751), (751, 730, 731), (751, 731, 743), (743, 731, 732), (743, 732, 733), (741, 752, 701), (701, 752, 753), (701, 753, 724), (724, 753, 754), (724, 754, 742), (742, 755, 723), (723, 755, 756), (723, 756, 722), (722, 756, 757), (722, 757, 721), (721, 757, 758), (721, 758, 720), (720, 758, 759), (720, 759, 719), (719, 759, 760), (719, 760, 718), (718, 760, 761), (718, 761, 717), (699, 762, 698), (698, 762, 763), (698, 763, 747), (761, 764, 717), (717, 764, 765), (717, 765, 716), (716, 765, 766), (716, 766, 715), (715, 766, 767), (715, 767, 714), (737, 768, 727), (727, 768, 769), (727, 769, 726), (726, 769, 770), (726, 770, 699), (699, 770, 771), (699, 771, 762), (748, 772, 696), (696, 772, 773), (696, 773, 695), (695, 773, 774), (695, 774, 694), (694, 774, 775), (694, 775, 693), (693, 775, 776), (693, 776, 692), (692, 776, 777), (692, 777, 691), (740, 702, 778), (778, 702, 703), (778, 703, 779), (779, 703, 704), (779, 704, 780), (780, 704, 705), (780, 705, 781), (781, 705, 706), (781, 706, 739), (739, 706, 707), (739, 707, 708), (777, 782, 691), (691, 782, 783), (691, 783, 690), (690, 783, 784), (708, 709, 738), (738, 709, 710), (738, 710, 785), (785, 710, 711), (785, 711, 786), (786, 711, 712), (735, 736, 746), (746, 736, 725), (746, 725, 767), (767, 725, 713), (767, 713, 714), (712, 700, 786), (786, 700, 688), (786, 688, 784), (784, 688, 689), (784, 689, 690), (786, 784, 787), (787, 784, 788), (786, 787, 789), (786, 789, 785), (785, 789, 790), (785, 790, 738), (738, 790, 791), (738, 791, 739), (739, 791, 792), (739, 792, 781), (781, 792, 793), (781, 793, 780), (780, 793, 794), (780, 794, 779), (779, 794, 795), (779, 795, 778), (778, 795, 796), (778, 796, 740), (740, 796, 797), (740, 797, 741), (741, 797, 798), (741, 798, 752), (752, 798, 799), (752, 799, 753), (753, 799, 800), (753, 800, 754), (754, 800, 801), (754, 801, 742), (742, 801, 802), (742, 802, 755), (755, 802, 803), (755, 803, 756), (756, 803, 804), (756, 804, 757), (757, 804, 805), (757, 805, 758), (758, 805, 806), (758, 806, 759), (759, 806, 807), (759, 807, 760), (760, 807, 808), (760, 808, 761), (761, 808, 809), (761, 809, 764), (764, 809, 810), (764, 810, 765), (765, 810, 811), (765, 811, 766), (766, 811, 812), (766, 812, 767), (746, 767, 813), (813, 767, 812), (746, 813, 814), (746, 814, 745), (745, 814, 815), (745, 815, 744), (744, 815, 816), (744, 816, 743), (743, 816, 817), (743, 817, 751), (751, 817, 818), (751, 818, 750), (750, 818, 819), (750, 819, 749), (749, 819, 820), (749, 820, 737), (737, 820, 821), (737, 821, 768), (768, 821, 822), (768, 822, 769), (769, 822, 823), (769, 823, 770), (770, 823, 824), (770, 824, 771), (771, 824, 825), (771, 825, 762), (762, 825, 826), (762, 826, 763), (763, 826, 827), (763, 827, 747), (747, 827, 828), (747, 828, 748), (748, 828, 829), (748, 829, 772), (772, 829, 830), (772, 830, 773), (773, 830, 831), (773, 831, 774), (774, 831, 832), (774, 832, 775), (775, 832, 833), (775, 833, 776), (776, 833, 834), (776, 834, 777), (777, 834, 835), (777, 835, 782), (782, 835, 836), (782, 836, 783), (783, 836, 788), (783, 788, 784), (837, 418, 417), (837, 417, 838), (838, 417, 415), (838, 415, 839), (839, 415, 414), (839, 414, 840), (840, 414, 413), (840, 413, 841), (841, 413, 428), (841, 428, 842), (842, 428, 429), (842, 429, 843), (843, 429, 431), (843, 431, 844), (844, 431, 430), (844, 430, 845), (846, 434, 433), (846, 433, 847), (847, 433, 432), (847, 432, 848), (848, 432, 401), (848, 401, 849), (849, 401, 400), (849, 400, 850), (850, 400, 399), (850, 399, 851), (851, 399, 398), (851, 398, 852), (852, 398, 397), (852, 397, 853), (853, 397, 416), (853, 416, 854), (854, 416, 418), (854, 418, 837), (855, 306, 409), (855, 409, 856), (856, 409, 408), (856, 408, 857), (857, 408, 407), (857, 407, 858), (858, 407, 406), (858, 406, 859), (859, 406, 405), (859, 405, 860), (860, 405, 403), (860, 403, 861), (861, 403, 402), (861, 402, 862), (862, 402, 424), (862, 424, 863), (863, 424, 423), (863, 423, 864), (864, 423, 422), (864, 422, 865), (865, 422, 434), (865, 434, 846), (866, 351, 350), (866, 350, 867), (867, 350, 292), (867, 292, 868), (868, 292, 291), (868, 291, 869), (869, 291, 294), (869, 294, 870), (870, 294, 293), (870, 293, 871), (871, 293, 289), (871, 289, 872), (872, 289, 288), (872, 288, 873), (873, 288, 310), (873, 310, 874), (874, 310, 309), (874, 309, 875), (875, 309, 307), (875, 307, 876), (876, 307, 306), (876, 306, 855), (866, 877, 351), (351, 877, 328), (877, 878, 328), (328, 878, 295), (878, 879, 295), (295, 879, 296), (880, 376, 297), (880, 297, 881), (881, 297, 341), (881, 341, 882), (882, 341, 340), (882, 340, 883), (883, 340, 316), (883, 316, 884), (884, 316, 315), (884, 315, 885), (885, 315, 305), (885, 305, 886), (886, 305, 304), (886, 304, 887), (887, 304, 303), (887, 303, 888), (888, 303, 339), (888, 339, 889), (889, 339, 299), (889, 299, 890), (890, 299, 298), (890, 298, 891), (891, 298, 296), (891, 296, 879), (892, 374, 373), (892, 373, 893), (893, 373, 378), (893, 378, 894), (894, 378, 393), (894, 393, 895), (895, 393, 392), (895, 392, 896), (896, 392, 391), (896, 391, 897), (897, 391, 390), (897, 390, 898), (898, 390, 389), (898, 389, 899), (899, 389, 388), (899, 388, 900), (900, 388, 379), (900, 379, 901), (901, 379, 377), (901, 377, 902), (902, 377, 376), (902, 376, 880), (892, 903, 374), (374, 903, 375), (904, 327, 329), (904, 329, 905), (905, 329, 330), (905, 330, 906), (906, 330, 385), (906, 385, 907), (907, 385, 387), (907, 387, 908), (908, 387, 386), (908, 386, 909), (909, 386, 384), (909, 384, 910), (910, 384, 383), (910, 383, 911), (911, 383, 382), (911, 382, 912), (912, 382, 381), (912, 381, 913), (913, 381, 380), (913, 380, 914), (914, 380, 375), (914, 375, 903), (904, 915, 327), (327, 915, 302), (916, 354, 360), (916, 360, 917), (917, 360, 359), (917, 359, 918), (918, 359, 353), (918, 353, 919), (919, 353, 352), (919, 352, 920), (920, 352, 361), (920, 361, 921), (921, 361, 358), (921, 358, 922), (922, 358, 357), (922, 357, 923), (923, 357, 356), (923, 356, 924), (924, 356, 344), (924, 344, 925), (925, 344, 343), (925, 343, 926), (926, 343, 333), (926, 333, 927), (927, 333, 332), (927, 332, 928), (928, 332, 331), (928, 331, 929), (929, 331, 302), (929, 302, 915), (916, 930, 354), (354, 930, 355), (931, 367, 366), (931, 366, 932), (932, 366, 365), (932, 365, 933), (933, 365, 363), (933, 363, 934), (934, 363, 362), (934, 362, 935), (935, 362, 372), (935, 372, 936), (936, 372, 371), (936, 371, 937), (937, 371, 369), (937, 369, 938), (938, 369, 368), (938, 368, 939), (939, 368, 370), (939, 370, 940), (940, 370, 364), (940, 364, 941), (941, 364, 355), (941, 355, 930), (942, 326, 325), (942, 325, 943), (943, 325, 323), (943, 323, 944), (944, 323, 322), (944, 322, 945), (945, 322, 319), (945, 319, 946), (946, 319, 321), (946, 321, 947), (947, 321, 320), (947, 320, 948), (948, 320, 318), (948, 318, 949), (949, 318, 317), (949, 317, 950), (950, 317, 342), (950, 342, 951), (951, 342, 324), (951, 324, 952), (952, 324, 367), (952, 367, 931), (942, 953, 326), (326, 953, 300), (953, 954, 300), (300, 954, 301), (954, 955, 301), (301, 955, 348), (956, 338, 337), (956, 337, 957), (957, 337, 335), (957, 335, 958), (958, 335, 334), (958, 334, 959), (959, 334, 314), (959, 314, 960), (960, 314, 312), (960, 312, 961), (961, 312, 311), (961, 311, 962), (962, 311, 347), (962, 347, 963), (963, 347, 346), (963, 346, 964), (964, 346, 345), (964, 345, 965), (965, 345, 349), (965, 349, 966), (966, 349, 348), (966, 348, 955), (845, 430, 427), (845, 427, 967), (967, 427, 426), (967, 426, 968), (968, 426, 425), (968, 425, 969), (969, 425, 412), (969, 412, 970), (970, 412, 411), (970, 411, 971), (971, 411, 410), (971, 410, 972), (972, 410, 395), (972, 395, 973), (973, 395, 394), (973, 394, 974), (974, 394, 421), (974, 421, 975), (975, 421, 420), (975, 420, 976), (976, 420, 419), (976, 419, 977), (977, 419, 338), (977, 338, 956), (907, 908, 837), (837, 920, 921), (904, 837, 924), (904, 905, 837), (837, 905, 906), (837, 906, 907), (893, 894, 863), (943, 944, 964), (921, 922, 837), (837, 922, 923), (837, 923, 924), (863, 894, 862), (862, 894, 895), (862, 895, 861), (861, 895, 860), (860, 895, 896), (860, 896, 859), (859, 896, 897), (859, 897, 858), (858, 897, 898), (858, 898, 857), (857, 898, 899), (857, 899, 856), (976, 977, 933), (839, 918, 919), (920, 837, 919), (919, 837, 838), (919, 838, 839), (924, 925, 904), (904, 925, 926), (904, 926, 927), (847, 848, 913), (964, 944, 963), (963, 944, 945), (963, 945, 962), (951, 956, 950), (950, 956, 957), (939, 972, 938), (938, 972, 973), (938, 973, 937), (937, 973, 974), (937, 974, 936), (936, 974, 975), (936, 975, 935), (935, 975, 976), (935, 976, 934), (934, 976, 933), (908, 909, 837), (837, 909, 910), (837, 910, 854), (854, 910, 911), (912, 852, 911), (911, 852, 853), (911, 853, 854), (873, 887, 872), (872, 887, 888), (872, 888, 871), (871, 888, 889), (871, 889, 870), (954, 953, 955), (955, 953, 942), (955, 942, 966), (966, 942, 943), (966, 943, 965), (965, 943, 964), (962, 945, 961), (961, 945, 946), (961, 946, 960), (960, 946, 947), (960, 947, 959), (959, 947, 958), (958, 947, 948), (958, 948, 957), (957, 948, 949), (957, 949, 950), (951, 952, 956), (956, 952, 931), (956, 931, 977), (977, 931, 932), (977, 932, 933), (927, 928, 904), (904, 928, 929), (904, 929, 915), (848, 849, 913), (913, 849, 850), (913, 850, 912), (912, 850, 851), (912, 851, 852), (875, 876, 882), (882, 883, 875), (875, 883, 884), (875, 884, 874), (874, 884, 885), (874, 885, 873), (873, 885, 886), (873, 886, 887), (839, 840, 918), (918, 840, 841), (918, 841, 917), (899, 900, 856), (856, 900, 901), (856, 901, 855), (870, 889, 869), (869, 889, 890), (869, 890, 868), (868, 890, 891), (868, 891, 867), (867, 891, 879), (867, 879, 866), (866, 879, 878), (866, 878, 877), (930, 968, 941), (941, 968, 969), (941, 969, 940), (940, 969, 970), (940, 970, 939), (939, 970, 971), (939, 971, 972), (916, 845, 930), (930, 845, 967), (930, 967, 968), (841, 842, 917), (917, 842, 843), (917, 843, 916), (916, 843, 844), (916, 844, 845), (913, 914, 847), (847, 914, 903), (847, 903, 846), (846, 903, 892), (846, 892, 865), (865, 892, 893), (865, 893, 864), (864, 893, 863), (901, 902, 855), (855, 902, 880), (855, 880, 876), (876, 880, 881), (876, 881, 882), (787, 788, 813), (813, 788, 814), (814, 788, 836), (814, 836, 815), (815, 836, 835), (815, 835, 834), (813, 812, 787), (787, 812, 811), (787, 811, 789), (811, 810, 789), (789, 810, 809), (789, 809, 808), (789, 799, 798), (818, 824, 819), (819, 824, 823), (818, 817, 824), (824, 817, 816), (824, 816, 815), (795, 794, 789), (834, 833, 815), (815, 833, 832), (815, 832, 831), (805, 804, 789), (789, 804, 803), (789, 803, 802), (793, 792, 791), (823, 822, 819), (819, 822, 821), (819, 821, 820), (802, 801, 789), (789, 801, 800), (789, 800, 799), (793, 791, 794), (794, 791, 790), (794, 790, 789), (815, 828, 827), (798, 797, 789), (789, 797, 796), (789, 796, 795), (831, 830, 815), (815, 830, 829), (815, 829, 828), (827, 826, 815), (815, 826, 825), (815, 825, 824), (808, 807, 789), (789, 807, 806), (789, 806, 805), (438, 466, 552), (456, 457, 554), (554, 457, 551), (554, 551, 552), (552, 551, 437), (552, 437, 438), (456, 554, 649), (456, 649, 465), (465, 649, 651), (465, 651, 461), (461, 651, 653), (461, 653, 458), (458, 653, 655), (458, 655, 459), (459, 655, 657), (459, 657, 462), (462, 657, 659), (462, 659, 463), (463, 659, 661), (463, 661, 464), (464, 661, 663), (464, 663, 460), (460, 663, 665), (460, 665, 454), (454, 665, 556), (454, 556, 455), (471, 566, 613), (471, 613, 472), (472, 613, 615), (472, 615, 473), (473, 615, 617), (473, 617, 474), (474, 617, 619), (474, 619, 475), (475, 619, 621), (475, 621, 476), (476, 621, 623), (476, 623, 468), (468, 623, 625), (468, 625, 469), (469, 625, 627), (469, 627, 470), (470, 627, 629), (470, 629, 467), (467, 629, 552), (467, 552, 466), (160, 455, 556), (487, 241, 558), (558, 241, 177), (558, 177, 556), (556, 177, 151), (556, 151, 160), (566, 471, 550), (550, 549, 566), (566, 549, 548), (566, 548, 564), (564, 548, 547), (564, 547, 483), (487, 558, 667), (487, 667, 488), (488, 667, 669), (488, 669, 489), (489, 669, 671), (489, 671, 495), (495, 671, 673), (495, 673, 492), (492, 673, 675), (492, 675, 493), (493, 675, 677), (493, 677, 494), (494, 677, 679), (494, 679, 496), (496, 679, 681), (496, 681, 491), (491, 681, 683), (491, 683, 490), (490, 683, 560), (490, 560, 486), (485, 562, 631), (485, 631, 0), (0, 631, 633), (0, 633, 1), (1, 633, 635), (1, 635, 482), (482, 635, 637), (482, 637, 477), (477, 637, 639), (477, 639, 478), (478, 639, 641), (478, 641, 479), (479, 641, 643), (479, 643, 484), (484, 643, 645), (484, 645, 480), (480, 645, 647), (480, 647, 481), (481, 647, 564), (481, 564, 483), (562, 485, 447), (447, 445, 562), (562, 445, 497), (562, 497, 560), (560, 497, 54), (560, 54, 486), (978, 555, 979), (979, 555, 553), (980, 557, 664), (980, 664, 981), (981, 664, 662), (981, 662, 982), (982, 662, 660), (982, 660, 983), (983, 660, 658), (983, 658, 984), (984, 658, 656), (984, 656, 985), (985, 656, 654), (985, 654, 986), (986, 654, 652), (986, 652, 987), (987, 652, 650), (987, 650, 988), (988, 650, 648), (988, 648, 989), (989, 648, 555), (989, 555, 990), (570, 553, 628), (570, 628, 611), (611, 628, 626), (611, 626, 593), (593, 626, 624), (593, 624, 586), (586, 624, 622), (586, 622, 587), (587, 622, 620), (587, 620, 594), (594, 620, 618), (594, 618, 595), (595, 618, 616), (595, 616, 596), (596, 616, 614), (596, 614, 588), (588, 614, 612), (588, 612, 571), (571, 612, 567), (571, 567, 568), (991, 559, 992), (992, 559, 557), (565, 993, 567), (567, 993, 994), (573, 561, 682), (573, 682, 575), (575, 682, 680), (575, 680, 582), (582, 680, 678), (582, 678, 583), (583, 678, 676), (583, 676, 579), (579, 676, 674), (579, 674, 580), (580, 674, 672), (580, 672, 581), (581, 672, 670), (581, 670, 589), (589, 670, 668), (589, 668, 585), (585, 668, 666), (585, 666, 584), (584, 666, 559), (584, 559, 574), (995, 565, 646), (995, 646, 996), (996, 646, 644), (996, 644, 997), (997, 644, 642), (997, 642, 998), (998, 642, 640), (998, 640, 999), (999, 640, 638), (999, 638, 1000), (1000, 638, 636), (1000, 636, 1001), (1001, 636, 634), (1001, 634, 1002), (1002, 634, 632), (1002, 632, 1003), (1003, 632, 630), (1003, 630, 1004), (1004, 630, 563), (1004, 563, 1005), (1006, 563, 1007), (1007, 563, 561), (259, 1008, 1009), (259, 1009, 260), (260, 1009, 1010), (260, 1010, 261), (261, 1010, 1011), (261, 1011, 253), (253, 1011, 1012), (253, 1012, 233), (233, 1012, 1013), (233, 1013, 231), (231, 1013, 1014), (231, 1014, 232), (232, 1014, 1015), (232, 1015, 237), (237, 1015, 1016), (237, 1016, 238), (238, 1016, 1017), (238, 1017, 226), (226, 1017, 1018), (226, 1018, 224), (224, 1018, 1019), (224, 1019, 225), (225, 1019, 1020), (225, 1020, 227), (227, 1020, 1021), (227, 1021, 228), (228, 1021, 1022), (228, 1022, 229), (229, 1022, 1023), (229, 1023, 230), (230, 1023, 1024), (230, 1024, 234), (234, 1024, 1025), (234, 1025, 235), (235, 1025, 1026), (235, 1026, 236), (236, 1026, 1027), (236, 1027, 262), (262, 1027, 1028), (262, 1028, 263), (263, 1028, 1029), (263, 1029, 264), (264, 1029, 1030), (264, 1030, 285), (285, 1030, 1031), (285, 1031, 286), (286, 1031, 1032), (286, 1032, 287), (287, 1032, 1033), (287, 1033, 277), (277, 1033, 1034), (277, 1034, 275), (259, 174, 1008), (1008, 174, 1035), (192, 1036, 1037), (192, 1037, 207), (207, 1037, 1038), (207, 1038, 208), (208, 1038, 1039), (208, 1039, 209), (209, 1039, 1040), (209, 1040, 199), (199, 1040, 1041), (199, 1041, 200), (200, 1041, 1042), (200, 1042, 201), (201, 1042, 1043), (201, 1043, 223), (223, 1043, 1044), (223, 1044, 222), (222, 1044, 1045), (222, 1045, 212), (212, 1045, 1046), (212, 1046, 210), (210, 1046, 1047), (210, 1047, 186), (186, 1047, 1048), (186, 1048, 187), (187, 1048, 1049), (187, 1049, 188), (188, 1049, 1050), (188, 1050, 197), (197, 1050, 1051), (197, 1051, 198), (198, 1051, 1052), (198, 1052, 183), (183, 1052, 1053), (183, 1053, 176), (176, 1053, 1035), (176, 1035, 174), (255, 1054, 1055), (255, 1055, 256), (256, 1055, 1056), (256, 1056, 245), (245, 1056, 1057), (245, 1057, 246), (246, 1057, 1058), (246, 1058, 248), (248, 1058, 1059), (248, 1059, 257), (257, 1059, 1060), (257, 1060, 258), (258, 1060, 1061), (258, 1061, 250), (250, 1061, 1062), (250, 1062, 251), (251, 1062, 1063), (251, 1063, 252), (252, 1063, 1064), (252, 1064, 213), (213, 1064, 1065), (213, 1065, 214), (214, 1065, 1066), (214, 1066, 215), (215, 1066, 1067), (215, 1067, 218), (218, 1067, 1068), (218, 1068, 219), (219, 1068, 1069), (219, 1069, 189), (189, 1069, 1070), (189, 1070, 190), (190, 1070, 1071), (190, 1071, 191), (191, 1071, 1036), (191, 1036, 192), (255, 254, 1054), (1054, 254, 1072), (275, 1034, 1073), (275, 1073, 276), (276, 1073, 1074), (276, 1074, 278), (278, 1074, 1075), (278, 1075, 268), (268, 1075, 1076), (268, 1076, 269), (269, 1076, 1077), (269, 1077, 270), (270, 1077, 1078), (270, 1078, 271), (271, 1078, 1079), (271, 1079, 272), (272, 1079, 1080), (272, 1080, 273), (273, 1080, 1081), (273, 1081, 274), (274, 1081, 1082), (274, 1082, 282), (282, 1082, 1083), (282, 1083, 283), (283, 1083, 1084), (283, 1084, 284), (284, 1084, 1085), (284, 1085, 279), (279, 1085, 1086), (279, 1086, 280), (280, 1086, 1087), (280, 1087, 281), (281, 1087, 1088), (281, 1088, 265), (265, 1088, 1089), (265, 1089, 266), (266, 1089, 1090), (266, 1090, 267), (267, 1090, 1091), (267, 1091, 239), (239, 1091, 1092), (239, 1092, 240), (240, 1092, 1093), (240, 1093, 242), (242, 1093, 1094), (242, 1094, 243), (243, 1094, 1095), (243, 1095, 244), (244, 1095, 1096), (244, 1096, 249), (249, 1096, 1097), (249, 1097, 247), (247, 1097, 1072), (247, 1072, 254), (1009, 1008, 1024), (1055, 1054, 1067), (1073, 1034, 1072), (1087, 1086, 1074), (1016, 1015, 1024), (1052, 1051, 1071), (1070, 1069, 1054), (1054, 1069, 1068), (1054, 1068, 1067), (1087, 1074, 1088), (1008, 1034, 1033), (1052, 1071, 1053), (1072, 1034, 1054), (1054, 1034, 1071), (1054, 1071, 1070), (1072, 1097, 1073), (1073, 1097, 1096), (1073, 1096, 1095), (1033, 1032, 1008), (1008, 1032, 1031), (1008, 1031, 1030), (1012, 1011, 1024), (1024, 1011, 1010), (1024, 1010, 1009), (1034, 1008, 1071), (1071, 1008, 1035), (1071, 1035, 1053), (1023, 1022, 1021), (1051, 1050, 1071), (1071, 1050, 1049), (1071, 1049, 1048), (1058, 1057, 1065), (1091, 1090, 1074), (1074, 1090, 1089), (1074, 1089, 1088), (1019, 1018, 1024), (1024, 1018, 1017), (1024, 1017, 1016), (1045, 1044, 1071), (1071, 1044, 1043), (1071, 1043, 1042), (1064, 1063, 1062), (1067, 1066, 1055), (1055, 1066, 1065), (1055, 1065, 1056), (1056, 1065, 1057), (1085, 1076, 1086), (1086, 1076, 1075), (1086, 1075, 1074), (1030, 1029, 1008), (1008, 1029, 1028), (1008, 1028, 1027), (1023, 1021, 1024), (1024, 1021, 1020), (1024, 1020, 1019), (1015, 1014, 1024), (1024, 1014, 1013), (1024, 1013, 1012), (1048, 1047, 1071), (1071, 1047, 1046), (1071, 1046, 1045), (1042, 1041, 1071), (1071, 1041, 1040), (1071, 1040, 1039), (1062, 1061, 1064), (1064, 1061, 1060), (1064, 1060, 1065), (1065, 1060, 1059), (1065, 1059, 1058), (1095, 1094, 1073), (1073, 1094, 1093), (1073, 1093, 1074), (1074, 1093, 1092), (1074, 1092, 1091), (1085, 1084, 1076), (1076, 1084, 1083), (1076, 1083, 1082), (1082, 1081, 1076), (1076, 1081, 1080), (1076, 1080, 1077), (1077, 1080, 1079), (1077, 1079, 1078), (1027, 1026, 1008), (1008, 1026, 1025), (1008, 1025, 1024), (1039, 1038, 1071), (1071, 1038, 1037), (1071, 1037, 1036), (217, 1098, 1099), (217, 1099, 216), (216, 1099, 1100), (216, 1100, 204), (204, 1100, 1101), (204, 1101, 205), (205, 1101, 1102), (205, 1102, 206), (206, 1102, 1103), (206, 1103, 180), (180, 1103, 1104), (180, 1104, 181), (181, 1104, 1105), (181, 1105, 195), (195, 1105, 1106), (195, 1106, 196), (196, 1106, 1107), (196, 1107, 172), (172, 1107, 1108), (172, 1108, 173), (173, 1108, 1109), (173, 1109, 175), (175, 1109, 1110), (175, 1110, 185), (185, 1110, 1111), (185, 1111, 184), (184, 1111, 1112), (184, 1112, 182), (182, 1112, 1113), (182, 1113, 211), (211, 1113, 1114), (211, 1114, 220), (220, 1114, 1115), (220, 1115, 221), (221, 1115, 1116), (221, 1116, 178), (178, 1116, 1117), (178, 1117, 179), (179, 1117, 1118), (179, 1118, 193), (193, 1118, 1119), (193, 1119, 194), (194, 1119, 1120), (194, 1120, 202), (202, 1120, 1121), (202, 1121, 203), (203, 1121, 1122), (203, 1122, 153), (153, 1122, 1123), (153, 1123, 154), (154, 1123, 1124), (154, 1124, 155), (85, 1125, 86), (86, 1125, 1098), (86, 1098, 217), (124, 1126, 1127), (124, 1127, 118), (118, 1127, 1128), (118, 1128, 117), (117, 1128, 1129), (117, 1129, 108), (108, 1129, 1130), (108, 1130, 109), (109, 1130, 1131), (109, 1131, 111), (111, 1131, 1132), (111, 1132, 113), (113, 1132, 1133), (113, 1133, 115), (115, 1133, 1134), (115, 1134, 116), (116, 1134, 1135), (116, 1135, 92), (92, 1135, 1136), (92, 1136, 89), (89, 1136, 1137), (89, 1137, 103), (103, 1137, 1138), (103, 1138, 104), (104, 1138, 1139), (104, 1139, 105), (105, 1139, 1140), (105, 1140, 106), (106, 1140, 1141), (106, 1141, 107), (107, 1141, 1142), (107, 1142, 102), (102, 1142, 1143), (102, 1143, 84), (84, 1143, 1125), (84, 1125, 85), (126, 1144, 1145), (126, 1145, 127), (127, 1145, 1146), (127, 1146, 120), (120, 1146, 1147), (120, 1147, 121), (121, 1147, 1148), (121, 1148, 128), (128, 1148, 1149), (128, 1149, 129), (129, 1149, 1150), (129, 1150, 130), (130, 1150, 1151), (130, 1151, 134), (134, 1151, 1152), (134, 1152, 133), (133, 1152, 1153), (133, 1153, 131), (131, 1153, 1154), (131, 1154, 135), (135, 1154, 1155), (135, 1155, 136), (136, 1155, 1156), (136, 1156, 137), (137, 1156, 1157), (137, 1157, 138), (138, 1157, 1158), (138, 1158, 139), (139, 1158, 1159), (139, 1159, 140), (140, 1159, 1160), (140, 1160, 122), (122, 1160, 1161), (122, 1161, 123), (123, 1161, 1126), (123, 1126, 124), (146, 1162, 125), (125, 1162, 1144), (125, 1144, 126), (155, 1124, 1163), (155, 1163, 156), (156, 1163, 1164), (156, 1164, 157), (157, 1164, 1165), (157, 1165, 152), (152, 1165, 1166), (152, 1166, 150), (150, 1166, 1167), (150, 1167, 158), (158, 1167, 1168), (158, 1168, 159), (159, 1168, 1169), (159, 1169, 161), (161, 1169, 1170), (161, 1170, 162), (162, 1170, 1171), (162, 1171, 163), (163, 1171, 1172), (163, 1172, 164), (164, 1172, 1173), (164, 1173, 165), (165, 1173, 1174), (165, 1174, 166), (166, 1174, 1175), (166, 1175, 167), (167, 1175, 1176), (167, 1176, 168), (168, 1176, 1177), (168, 1177, 169), (169, 1177, 1178), (169, 1178, 170), (170, 1178, 1179), (170, 1179, 171), (171, 1179, 1180), (171, 1180, 147), (147, 1180, 1181), (147, 1181, 148), (148, 1181, 1182), (148, 1182, 149), (149, 1182, 1183), (149, 1183, 141), (141, 1183, 1184), (141, 1184, 142), (142, 1184, 1185), (142, 1185, 143), (143, 1185, 1186), (143, 1186, 144), (144, 1186, 1187), (144, 1187, 145), (145, 1187, 1162), (145, 1162, 146), (1099, 1098, 1114), (1145, 1144, 1157), (1163, 1124, 1162), (1177, 1176, 1164), (1106, 1105, 1114), (1142, 1141, 1161), (1160, 1159, 1144), (1144, 1159, 1158), (1144, 1158, 1157), (1177, 1164, 1178), (1098, 1124, 1123), (1142, 1161, 1143), (1162, 1124, 1144), (1144, 1124, 1161), (1144, 1161, 1160), (1162, 1187, 1163), (1163, 1187, 1186), (1163, 1186, 1185), (1123, 1122, 1098), (1098, 1122, 1121), (1098, 1121, 1120), (1102, 1101, 1114), (1114, 1101, 1100), (1114, 1100, 1099), (1124, 1098, 1161), (1161, 1098, 1125), (1161, 1125, 1143), (1113, 1112, 1111), (1141, 1140, 1161), (1161, 1140, 1139), (1161, 1139, 1138), (1148, 1147, 1155), (1181, 1180, 1164), (1164, 1180, 1179), (1164, 1179, 1178), (1109, 1108, 1114), (1114, 1108, 1107), (1114, 1107, 1106), (1135, 1134, 1161), (1161, 1134, 1133), (1161, 1133, 1132), (1154, 1153, 1152), (1157, 1156, 1145), (1145, 1156, 1155), (1145, 1155, 1146), (1146, 1155, 1147), (1175, 1166, 1176), (1176, 1166, 1165), (1176, 1165, 1164), (1120, 1119, 1098), (1098, 1119, 1118), (1098, 1118, 1117), (1113, 1111, 1114), (1114, 1111, 1110), (1114, 1110, 1109), (1105, 1104, 1114), (1114, 1104, 1103), (1114, 1103, 1102), (1138, 1137, 1161), (1161, 1137, 1136), (1161, 1136, 1135), (1132, 1131, 1161), (1161, 1131, 1130), (1161, 1130, 1129), (1152, 1151, 1154), (1154, 1151, 1150), (1154, 1150, 1155), (1155, 1150, 1149), (1155, 1149, 1148), (1185, 1184, 1163), (1163, 1184, 1183), (1163, 1183, 1164), (1164, 1183, 1182), (1164, 1182, 1181), (1175, 1174, 1166), (1166, 1174, 1173), (1166, 1173, 1172), (1172, 1171, 1166), (1166, 1171, 1170), (1166, 1170, 1167), (1167, 1170, 1169), (1167, 1169, 1168), (1117, 1116, 1098), (1098, 1116, 1115), (1098, 1115, 1114), (1129, 1128, 1161), (1161, 1128, 1127), (1161, 1127, 1126), (24, 1188, 1189), (24, 1189, 25), (25, 1189, 1190), (25, 1190, 19), (19, 1190, 1191), (19, 1191, 20), (20, 1191, 1192), (20, 1192, 6), (6, 1192, 1193), (6, 1193, 7), (7, 1193, 1194), (7, 1194, 98), (98, 1194, 1195), (98, 1195, 99), (99, 1195, 1196), (99, 1196, 100), (100, 1196, 1197), (100, 1197, 101), (101, 1197, 1198), (101, 1198, 87), (87, 1198, 1199), (87, 1199, 88), (88, 1199, 1200), (88, 1200, 114), (114, 1200, 1201), (114, 1201, 112), (112, 1201, 1202), (112, 1202, 110), (110, 1202, 1203), (110, 1203, 95), (95, 1203, 1204), (95, 1204, 96), (96, 1204, 1205), (96, 1205, 97), (97, 1205, 1206), (97, 1206, 90), (90, 1206, 1207), (90, 1207, 91), (91, 1207, 1208), (91, 1208, 93), (93, 1208, 1209), (93, 1209, 94), (94, 1209, 1210), (94, 1210, 79), (79, 1210, 1211), (79, 1211, 81), (81, 1211, 1212), (81, 1212, 83), (83, 1212, 1213), (83, 1213, 75), (75, 1213, 1214), (75, 1214, 76), (24, 23, 1188), (1188, 23, 1215), (14, 1216, 1217), (14, 1217, 15), (15, 1217, 1218), (15, 1218, 16), (16, 1218, 1219), (16, 1219, 26), (26, 1219, 1220), (26, 1220, 27), (27, 1220, 1221), (27, 1221, 28), (28, 1221, 1222), (28, 1222, 34), (34, 1222, 1223), (34, 1223, 35), (35, 1223, 1224), (35, 1224, 36), (36, 1224, 1225), (36, 1225, 17), (17, 1225, 1226), (17, 1226, 18), (18, 1226, 1227), (18, 1227, 29), (29, 1227, 1228), (29, 1228, 30), (30, 1228, 1229), (30, 1229, 31), (31, 1229, 1230), (31, 1230, 32), (32, 1230, 1231), (32, 1231, 33), (33, 1231, 1232), (33, 1232, 22), (22, 1232, 1233), (22, 1233, 21), (21, 1233, 1215), (21, 1215, 23), (38, 1234, 1235), (38, 1235, 40), (40, 1235, 1236), (40, 1236, 41), (41, 1236, 1237), (41, 1237, 42), (42, 1237, 1238), (42, 1238, 44), (44, 1238, 1239), (44, 1239, 45), (45, 1239, 1240), (45, 1240, 46), (46, 1240, 1241), (46, 1241, 47), (47, 1241, 1242), (47, 1242, 48), (48, 1242, 1243), (48, 1243, 49), (49, 1243, 1244), (49, 1244, 50), (50, 1244, 1245), (50, 1245, 51), (51, 1245, 1246), (51, 1246, 52), (52, 1246, 1247), (52, 1247, 53), (53, 1247, 1248), (53, 1248, 9), (9, 1248, 1249), (9, 1249, 10), (10, 1249, 1250), (10, 1250, 12), (12, 1250, 1251), (12, 1251, 13), (13, 1251, 1216), (13, 1216, 14), (38, 37, 1234), (1234, 37, 1252), (76, 1214, 1253), (76, 1253, 77), (77, 1253, 1254), (77, 1254, 82), (82, 1254, 1255), (82, 1255, 80), (80, 1255, 1256), (80, 1256, 443), (443, 1256, 1257), (443, 1257, 65), (65, 1257, 1258), (65, 1258, 66), (66, 1258, 1259), (66, 1259, 67), (67, 1259, 1260), (67, 1260, 68), (68, 1260, 1261), (68, 1261, 69), (69, 1261, 1262), (69, 1262, 70), (70, 1262, 1263), (70, 1263, 71), (71, 1263, 1264), (71, 1264, 72), (72, 1264, 1265), (72, 1265, 73), (73, 1265, 1266), (73, 1266, 74), (74, 1266, 1267), (74, 1267, 62), (62, 1267, 1268), (62, 1268, 63), (63, 1268, 1269), (63, 1269, 64), (64, 1269, 1270), (64, 1270, 58), (58, 1270, 1271), (58, 1271, 59), (59, 1271, 1272), (59, 1272, 60), (60, 1272, 1273), (60, 1273, 61), (61, 1273, 1274), (61, 1274, 55), (55, 1274, 1275), (55, 1275, 56), (56, 1275, 1276), (56, 1276, 57), (57, 1276, 1277), (57, 1277, 39), (39, 1277, 1252), (39, 1252, 37), (1189, 1188, 1204), (1235, 1234, 1247), (1253, 1214, 1252), (1267, 1266, 1254), (1196, 1195, 1204), (1232, 1231, 1251), (1250, 1249, 1234), (1234, 1249, 1248), (1234, 1248, 1247), (1267, 1254, 1268), (1188, 1214, 1213), (1232, 1251, 1233), (1252, 1214, 1234), (1234, 1214, 1251), (1234, 1251, 1250), (1252, 1277, 1253), (1253, 1277, 1276), (1253, 1276, 1275), (1213, 1212, 1188), (1188, 1212, 1211), (1188, 1211, 1210), (1192, 1191, 1204), (1204, 1191, 1190), (1204, 1190, 1189), (1214, 1188, 1251), (1251, 1188, 1215), (1251, 1215, 1233), (1203, 1202, 1201), (1231, 1230, 1251), (1251, 1230, 1229), (1251, 1229, 1228), (1238, 1237, 1245), (1271, 1270, 1254), (1254, 1270, 1269), (1254, 1269, 1268), (1199, 1198, 1204), (1204, 1198, 1197), (1204, 1197, 1196), (1225, 1224, 1251), (1251, 1224, 1223), (1251, 1223, 1222), (1244, 1243, 1242), (1247, 1246, 1235), (1235, 1246, 1245), (1235, 1245, 1236), (1236, 1245, 1237), (1265, 1256, 1266), (1266, 1256, 1255), (1266, 1255, 1254), (1210, 1209, 1188), (1188, 1209, 1208), (1188, 1208, 1207), (1203, 1201, 1204), (1204, 1201, 1200), (1204, 1200, 1199), (1195, 1194, 1204), (1204, 1194, 1193), (1204, 1193, 1192), (1228, 1227, 1251), (1251, 1227, 1226), (1251, 1226, 1225), (1222, 1221, 1251), (1251, 1221, 1220), (1251, 1220, 1219), (1242, 1241, 1244), (1244, 1241, 1240), (1244, 1240, 1245), (1245, 1240, 1239), (1245, 1239, 1238), (1275, 1274, 1253), (1253, 1274, 1273), (1253, 1273, 1254), (1254, 1273, 1272), (1254, 1272, 1271), (1265, 1264, 1256), (1256, 1264, 1263), (1256, 1263, 1262), (1262, 1261, 1256), (1256, 1261, 1260), (1256, 1260, 1257), (1257, 1260, 1259), (1257, 1259, 1258), (1207, 1206, 1188), (1188, 1206, 1205), (1188, 1205, 1204), (1219, 1218, 1251), (1251, 1218, 1217), (1251, 1217, 1216)])
me_tablet_30.materials.append(mat_base)
me_tablet_30.update()

# ---- objects
ob_plane = bpy.data.objects.new('Plane', me_plane)
ob_tablet_30 = bpy.data.objects.new('tablet 30', me_tablet_30)

# ---- transforms, parenting, visibility, modifiers, constraints
ob_plane.location = (0.0, 0.0, 8.289)
ob_plane.scale = (11.47, 23.52, 1.0)
ob_tablet_30.location = (12.5, -25.0, 0.0)

# ---- collection membership
col_collection.objects.link(ob_plane)
col_collection.objects.link(ob_tablet_30)

# ---- scene / render settings (as saved in the file)
scene.frame_start = 1; scene.frame_end = 250; scene.frame_set(1)
scene.render.engine = 'BLENDER_EEVEE_NEXT'
scene.cycles.sampling_pattern = 'TABULATED_SOBOL'
scene.view_settings.view_transform = 'Filmic'
bpy.context.view_layer.update()

# ---- added for rendering (the .blend has no active camera and no usable light): camera, sun
cam_auto = bpy.data.cameras.new('AutoCamera')
cam_auto.lens = 50.0
cam_auto.sensor_width = 36.0
cam_auto.clip_end = 1000.0
ob_auto_camera = bpy.data.objects.new('AutoCamera', cam_auto)
scene.collection.objects.link(ob_auto_camera)
ob_auto_camera.location = (52.3301, -62.7961, 46.1641)
ob_auto_camera.rotation_euler = (1.09748, -7.21219e-08, 0.694738)
scene.camera = ob_auto_camera
light_auto_sun = bpy.data.lights.new('AutoSun', 'SUN')
light_auto_sun.energy = 3.0
light_auto_sun.angle = 0.0523599
ob_auto_sun = bpy.data.objects.new('AutoSun', light_auto_sun)
scene.collection.objects.link(ob_auto_sun)
ob_auto_sun.rotation_euler = (0.872665, 0.174533, 0.523599)
bpy.context.view_layer.update()
